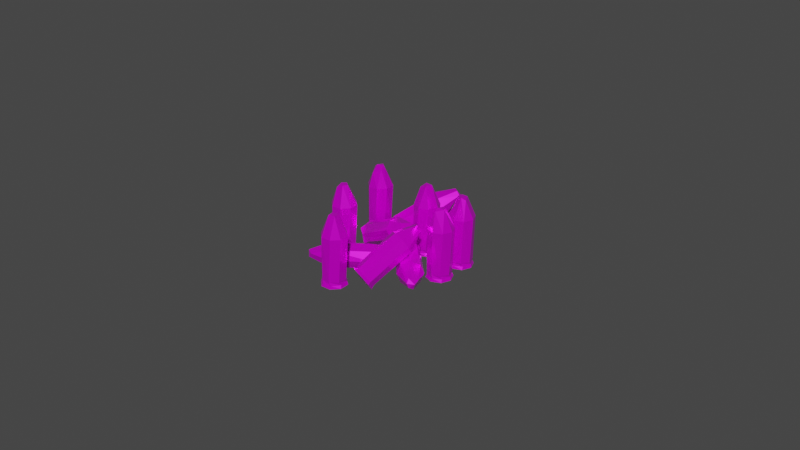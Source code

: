 # Source: Ammo9mm.blend  (saved by Blender 3.0.42; exported with 4.5.12 LTS)
import bpy
from mathutils import Matrix  # noqa: F401  (used for matrix-valued properties, if any)

bpy.ops.wm.read_factory_settings(use_empty=True)
scene = bpy.context.scene
scene.name = 'Scene'

# ---- collections
col_collection = bpy.data.collections.new('Collection'); scene.collection.children.link(col_collection)

# ---- images (referenced by path relative to the original .blend; pixels are not part of the script)
import os
ASSET_DIR = os.environ.get("B2B_ASSET_DIR", "")  # directory of the original .blend (textures are referenced by path, not embedded)
HERE = os.path.dirname(os.path.abspath(__file__))  # packed textures are extracted next to this script under _unpacked/

def load_image(name, relpath, width, height, colorspace="sRGB"):
    """Load a texture the original file referenced (path relative to the .blend, or extracted next to this script)."""
    p = next((c for c in (os.path.join(HERE, relpath), os.path.join(ASSET_DIR, relpath)) if relpath and os.path.exists(c)), "")
    if p:
        img = bpy.data.images.load(p, check_existing=True)
        img.name = name
    else:  # same state as the original file: an image datablock whose file is absent (Cycles renders it pink)
        img = bpy.data.images.new(name, width, height)
        img.source = "FILE"
        img.filepath = "//" + (relpath or name)
    img.colorspace_settings.name = colorspace
    return img
img_t_pallet_png = load_image('T_Pallet.png', 'T_Pallet.png', 1024, 1024, 'sRGB')

# ---- materials (node trees are filled in below, after node groups)
mat_material = bpy.data.materials.new('Material')
mat_material.alpha_threshold = 0.0
mat_material.use_transparent_shadow = False
mat_material.line_color = (0.0, 0.0, 0.0, 1.0)

# ---- material node trees
mat_material.use_nodes = True; mat_material.node_tree.nodes.clear()
_N = mat_material.node_tree.nodes; _L = mat_material.node_tree.links
n0 = _N.new('ShaderNodeOutputMaterial'); n0.name = 'Material Output'; n0.location = (300, 300)
n1 = _N.new('ShaderNodeTexCoord'); n1.name = 'Texture Coordinate'; n1.location = (-619, 221)
n2 = _N.new('ShaderNodeBsdfPrincipled'); n2.name = 'Principled BSDF'; n2.location = (10, 300)
n2.distribution = 'GGX'
n2.subsurface_method = 'RANDOM_WALK_SKIN'
n2.inputs[1].default_value = 0.4939
n2.inputs[2].default_value = 0.2273
n2.inputs[3].default_value = 1.45
n2.inputs[13].default_value = 0.4455
n2.inputs[27].default_value = (0.0, 0.0, 0.0, 1.0)
n2.inputs[28].default_value = 1.0
n3 = _N.new('ShaderNodeTexImage'); n3.name = 'Image Texture'; n3.location = (-302, 195)
n3.image = img_t_pallet_png
_L.new(n2.outputs[0], n0.inputs[0])
_L.new(n1.outputs[2], n3.inputs[0])
_L.new(n1.outputs[1], n2.inputs[5])
_L.new(n3.outputs[1], n2.inputs[4])
_L.new(n3.outputs[0], n2.inputs[0])
n0.is_active_output = True

# ---- world
world_world = bpy.data.worlds.new('World'); scene.world = world_world
world_world.use_nodes = True; world_world.node_tree.nodes.clear()
_N = world_world.node_tree.nodes; _L = world_world.node_tree.links
n0 = _N.new('ShaderNodeOutputWorld'); n0.name = 'World Output'; n0.location = (300, 300)
n1 = _N.new('ShaderNodeBackground'); n1.name = 'Background'; n1.location = (10, 300)
n1.inputs[0].default_value = (0.05088, 0.05088, 0.05088, 1.0)
_L.new(n1.outputs[0], n0.inputs[0])
n0.is_active_output = True
world_world.color = (0.05088, 0.05088, 0.05088)
world_world.use_sun_shadow = False
world_world.sun_shadow_jitter_overblur = 0.0

# ---- meshes
me_cylinder_007 = bpy.data.meshes.new('Cylinder.007')
me_cylinder_007.from_pydata([(-0.01851, 0.01427, 0.002201), (-0.0167, 0.009176, 0.002207), (-0.02148, 0.007507, 0.002211), (-0.02346, 0.01214, 0.002208), (-0.02152, 0.01419, 0.002204), (-0.01847, 0.01486, 0.01573), (-0.01618, 0.009787, 0.01568), (-0.02131, 0.007464, 0.01548), (-0.02146, 0.01481, 0.01561), (-0.01628, 0.01282, 0.01561), (-0.01829, 0.007575, 0.01567), (-0.02083, 0.008721, 0.01997), (-0.02351, 0.00964, 0.01568), (-0.02355, 0.01266, 0.01566), (-0.02003, 0.01258, 0.02191), (-0.0186, 0.0113, 0.02205), (-0.01854, 0.00991, 0.02134), (-0.0218, 0.01103, 0.02129), (-0.02073, 0.01068, 0.02209), (-0.01646, 0.009816, 0.001178), (-0.02169, 0.01458, 0.0007371), (-0.01651, 0.012, 0.002204), (-0.01884, 0.007311, 0.00221), (-0.02339, 0.009323, 0.002211), (-0.01902, 0.01439, 0.001178), (-0.01679, 0.01263, 0.001178), (-0.01821, 0.007589, 0.001178), (-0.02103, 0.007256, 0.001178), (-0.02325, 0.00901, 0.001178), (-0.02359, 0.01182, 0.001178), (-0.02135, 0.0138, 0.001178), (-0.01855, 0.01466, 0.0002962), (-0.01626, 0.01249, 0.0002962), (-0.01618, 0.009343, 0.0002962), (-0.01835, 0.007061, 0.0002962), (-0.0215, 0.006981, 0.0002962), (-0.02378, 0.00915, 0.0002962), (-0.02386, 0.0123, 0.0002962), (0.01252, 0.01291, 0.002201), (0.01604, 0.008804, 0.002207), (0.01218, 0.00553, 0.002211), (0.008661, 0.009147, 0.002208), (0.009741, 0.01175, 0.002204), (0.01231, 0.01347, 0.0157), (0.01631, 0.009563, 0.01568), (0.01235, 0.005575, 0.0156), (0.009571, 0.01235, 0.01561), (0.0151, 0.01238, 0.01564), (0.01513, 0.006742, 0.01567), (0.009539, 0.006763, 0.01571), (0.008398, 0.009599, 0.01566), (0.01307, 0.01095, 0.02168), (0.01406, 0.00883, 0.02134), (0.01148, 0.01055, 0.02196), (0.01277, 0.008321, 0.02205), (0.0111, 0.00902, 0.02192), (0.01604, 0.00949, 0.001178), (0.0152, 0.01151, 0.002204), (0.01471, 0.006297, 0.00221), (0.009741, 0.00654, 0.002211), (0.01201, 0.01283, 0.001178), (0.01471, 0.012, 0.001178), (0.0152, 0.006782, 0.001178), (0.01269, 0.005459, 0.001178), (0.009983, 0.006297, 0.001178), (0.008661, 0.008804, 0.001178), (0.009499, 0.01151, 0.001178), (0.01235, 0.01326, 0.0002962), (0.01526, 0.01206, 0.0002962), (0.01646, 0.009147, 0.0002962), (0.01526, 0.006238, 0.0002962), (0.01235, 0.005033, 0.0002962), (0.00944, 0.006238, 0.0002962), (0.008235, 0.009147, 0.0002962), (0.00944, 0.01206, 0.0002962), (0.01252, 0.003134, 0.002201), (0.01604, -0.0009673, 0.002207), (0.01218, -0.004241, 0.002211), (0.008661, -0.0006246, 0.002208), (0.009741, 0.001983, 0.002204), (0.01235, 0.003702, 0.01573), (0.0163, -0.0002405, 0.01565), (0.01232, -0.0042, 0.01563), (0.00954, 0.002563, 0.01563), (0.01516, 0.002563, 0.01563), (0.01513, -0.003029, 0.01567), (0.009543, -0.002999, 0.01565), (0.008393, -0.0002405, 0.01565), (0.0126, 0.001021, 0.02204), (0.01369, -0.0006603, 0.02191), (0.01158, -0.002087, 0.02122), (0.01059, 0.0006754, 0.02118), (0.01166, -0.0009235, 0.02208), (0.01604, -0.0002819, 0.001178), (0.0152, 0.001741, 0.002204), (0.01471, -0.003474, 0.00221), (0.009741, -0.003232, 0.002211), (0.01201, 0.003063, 0.001178), (0.01471, 0.002225, 0.001178), (0.0152, -0.00299, 0.001178), (0.01269, -0.004312, 0.001178), (0.009983, -0.003475, 0.001178), (0.008661, -0.0009673, 0.001178), (0.009499, 0.001741, 0.001178), (0.01235, 0.003489, 0.0002962), (0.01526, 0.002284, 0.0002962), (0.01646, -0.0006246, 0.0002962), (0.01526, -0.003533, 0.0002962), (0.01235, -0.004738, 0.0002962), (0.00944, -0.003533, 0.0002962), (0.008235, -0.0006246, 0.0002962), (0.00944, 0.002284, 0.0002962), (-0.0001182, 0.01264, 0.002201), (0.003398, 0.00854, 0.002207), (-0.0004609, 0.005266, 0.002211), (-0.003977, 0.008882, 0.002208), (-0.002897, 0.01149, 0.002204), (-0.0002896, 0.01321, 0.01573), (0.003668, 0.009298, 0.01568), (-0.0003204, 0.005307, 0.01563), (-0.003067, 0.01209, 0.01561), (0.002488, 0.01209, 0.01561), (0.002496, 0.006477, 0.01567), (-0.003119, 0.006529, 0.01568), (-0.00424, 0.009334, 0.01566), (-0.001127, 0.01101, 0.02129), (-0.002045, 0.008366, 0.02118), (-0.001067, 0.009883, 0.0221), (0.0009314, 0.009908, 0.02195), (0.0001889, 0.008025, 0.022), (0.002619, 0.01179, 0.0007371), (0.003398, 0.009225, 0.001178), (0.00256, 0.01125, 0.002204), (0.002076, 0.006033, 0.00221), (-0.002897, 0.006275, 0.002211), (-0.0006323, 0.01257, 0.001178), (0.002017, 0.01119, 0.001178), (0.00256, 0.006517, 0.001178), (5.314e-05, 0.005195, 0.001178), (-0.002655, 0.006032, 0.001178), (-0.003977, 0.00854, 0.001178), (-0.00314, 0.01125, 0.001178), (-0.0002896, 0.013, 0.0002962), (0.003824, 0.008882, 0.0002962), (0.002619, 0.005974, 0.0002962), (-0.0002896, 0.004769, 0.0002962), (-0.003198, 0.005974, 0.0002962), (-0.004403, 0.008882, 0.0002962), (-0.003198, 0.01179, 0.0002962), (0.00719, 0.01303, 0.007795), (0.004229, 0.01045, 0.003865), (0.007184, 0.01304, 0.0004197), (0.0003182, 0.02489, 0.001662), (0.009886, 0.0154, 0.003865), (0.009076, 0.01469, 0.006472), (-0.001858, 0.02306, 0.008356), (-0.004749, 0.02042, 0.004456), (-0.001759, 0.02305, 0.000461), (0.0002868, 0.02485, 0.007268), (-0.003895, 0.02118, 0.007224), (-0.003946, 0.02124, 0.001652), (0.001162, 0.02567, 0.004452), (-0.006158, 0.02769, 0.00573), (-0.006922, 0.02687, 0.004), (-0.005135, 0.02686, 0.002259), (-0.005294, 0.02843, 0.003515), (-0.004156, 0.02842, 0.005107), (0.005097, 0.01121, 0.006644), (0.005275, 0.01137, 0.001187), (0.008888, 0.01453, 0.001358), (0.007735, 0.01215, 0.007724), (0.005772, 0.01043, 0.006644), (0.00528, 0.01, 0.004036), (0.005644, 0.01032, 0.0015), (0.007735, 0.01215, 0.0003485), (0.009827, 0.01398, 0.0015), (0.0104, 0.01449, 0.004036), (0.009956, 0.0138, 0.006794), (0.008316, 0.01149, 0.00815), (0.006127, 0.009572, 0.006945), (0.004988, 0.009044, 0.004036), (0.007108, 0.01043, 0.0001615), (0.0105, 0.0134, 0.001127), (0.01141, 0.0142, 0.004036), (0.002861, 0.002324, 0.003865), (-8.426e-05, -0.0002773, 0.0004195), (-0.002668, -0.002557, 0.004208), (-0.0002132, -0.0003902, 0.007724), (0.001946, 0.001514, 0.006815), (0.01218, -0.007423, 0.004036), (0.009273, -0.009962, 8.623e-05), (0.006214, -0.01258, 0.004036), (0.01135, -0.00811, 0.006793), (0.01135, -0.00811, 0.00128), (0.007176, -0.01187, 0.001227), (0.007176, -0.01187, 0.006846), (0.009273, -0.009962, 0.007986), (0.01424, -0.01279, 0.004834), (0.01342, -0.01381, 0.002219), (0.01291, -0.01521, 0.00303), (0.01245, -0.01473, 0.005748), (0.01421, -0.01421, 0.004154), (0.01253, -0.0156, 0.004454), (-0.0006359, 0.0006086, 0.0002066), (0.001314, 0.002795, 0.006945), (0.001817, 0.001402, 0.001186), (-0.00204, -0.002002, 0.0015), (-0.001963, -0.001937, 0.006473), (0.002079, 0.002999, 0.004208), (0.001503, 0.002492, 0.001671), (-0.002646, -0.001161, 0.0016), (-0.003351, -0.001781, 0.003865), (-0.002852, -0.001049, 0.006794), (-0.0006359, 0.0006086, 0.007724), (0.001095, 0.002133, 0.006343), (0.001869, 0.003989, 0.004036), (0.0009645, 0.003193, 0.001127), (-0.002423, 0.0002099, 0.0001615), (-0.004306, -0.001448, 0.004036), (-0.001219, 0.001271, 0.00815), (-0.01391, 0.01517, 0.004368), (-0.009996, 0.01333, 0.001269), (-0.009315, 0.009306, 0.004228), (-0.0131, 0.01076, 0.007531), (-0.01422, 0.01318, 0.006621), (-0.005187, 0.02243, 0.0117), (-0.001157, 0.02063, 0.008327), (-0.0004225, 0.01613, 0.01161), (-0.005744, 0.02058, 0.01399), (-0.003369, 0.02244, 0.00932), (7.546e-05, 0.01805, 0.009282), (-0.002316, 0.01616, 0.014), (-0.004526, 0.01798, 0.01497), (0.0002518, 0.02381, 0.01399), (0.001408, 0.02159, 0.01594), (0.001733, 0.02325, 0.01412), (0.002353, 0.02155, 0.01467), (0.00016, 0.02247, 0.0161), (-0.01048, 0.01254, 0.0007122), (-0.01191, 0.01494, 0.002115), (-0.008878, 0.01091, 0.00218), (-0.01087, 0.009084, 0.006361), (-0.01454, 0.01442, 0.003958), (-0.01275, 0.01464, 0.001536), (-0.009527, 0.01011, 0.001824), (-0.01015, 0.008667, 0.003958), (-0.01181, 0.008671, 0.006006), (-0.01386, 0.01039, 0.006915), (-0.01528, 0.01278, 0.006014), (-0.01452, 0.01476, 0.001987), (-0.01109, 0.0125, -0.0001231), (-0.009847, 0.009791, 0.0008901), (-0.01037, 0.007878, 0.003336), (-0.01356, 0.008604, 0.006595), (-0.0158, 0.003833, 0.007328), (-0.01322, 0.005592, 0.002922), (-0.0134, 0.001073, 0.0008411), (-0.003024, -0.004107, 0.008301), (-0.01591, -0.0009873, 0.004925), (-0.01639, 0.0009059, 0.006961), (-0.004188, 0.0008001, 0.01354), (-0.001587, 0.003013, 0.009225), (-0.001635, -0.001984, 0.006603), (-0.005001, -0.0021, 0.01314), (-0.002952, 0.002924, 0.01189), (-0.001034, 0.00101, 0.007033), (-0.004333, -0.004189, 0.01099), (0.001591, -0.0005293, 0.01388), (0.002807, -0.0005873, 0.01121), (0.001458, -0.003846, 0.01217), (-0.0004293, -0.002631, 0.01397), (0.002704, -0.001212, 0.01323), (0.003087, -0.002255, 0.01164), (0.002371, -0.002986, 0.01303), (-0.01435, 0.006068, 0.00309), (-0.01441, 0.005778, 0.005489), (-0.01288, 0.003638, 0.001164), (-0.01467, -0.0009184, 0.002391), (-0.01677, 0.003707, 0.006852), (-0.01564, 0.005743, 0.005594), (-0.01368, 0.004112, 0.0006403), (-0.01435, 0.00136, 0.0005305), (-0.01541, -0.0005453, 0.001687), (-0.0167, -0.0008702, 0.004191), (-0.01733, 0.0009615, 0.006507), (-0.01765, 0.00424, 0.006877), (-0.01624, 0.00646, 0.005149), (-0.01441, 0.00576, 0.000967), (-0.01494, 0.001364, -0.000339), (-0.01635, -0.0008566, 0.001389), (-0.01818, -0.0001565, 0.005571), (-0.002713, -0.01156, 0.004036), (-0.004946, -0.008034, 0.0003485), (-0.006699, -0.005269, 0.004208), (-0.01739, -0.0135, 0.006842), (-0.004855, -0.008179, 0.007795), (-0.003458, -0.01038, 0.006715), (-0.01384, -0.01917, 0.004036), (-0.01592, -0.01583, 8.029e-05), (-0.01805, -0.01249, 0.004036), (-0.01439, -0.01823, 0.006793), (-0.01442, -0.01823, 0.001249), (-0.01739, -0.0135, 0.001231), (-0.01593, -0.01588, 0.007994), (-0.01956, -0.02036, 0.004845), (-0.02074, -0.02, 0.003273), (-0.02152, -0.01874, 0.002722), (-0.02186, -0.01809, 0.00469), (-0.02117, -0.01943, 0.005226), (-0.003496, -0.01032, 0.001186), (-0.006289, -0.005917, 0.001671), (-0.006198, -0.006062, 0.006473), (-0.00215, -0.01053, 0.004036), (-0.002462, -0.01004, 0.0016), (-0.003893, -0.007774, 0.0007744), (-0.005195, -0.005715, 0.001358), (-0.005902, -0.004597, 0.003865), (-0.005287, -0.00557, 0.006644), (-0.003893, -0.007774, 0.007298), (-0.0025, -0.009978, 0.006644), (-0.001248, -0.01097, 0.004036), (-0.001593, -0.009761, 0.001127), (-0.003595, -0.007585, -7.734e-05), (-0.004702, -0.004844, 0.001127), (-0.005346, -0.003826, 0.004036), (-0.004702, -0.004844, 0.006945), (-0.003446, -0.007491, 0.00815), (-0.001593, -0.009761, 0.006945), (-0.002962, -0.01709, 0.004366), (0.001382, -0.01666, 0.001209), (0.003865, -0.01988, 0.004372), (-0.0001318, -0.02035, 0.007412), (-0.002466, -0.01891, 0.006706), (0.000764, -0.006314, 0.01169), (0.005137, -0.005863, 0.008327), (0.008037, -0.009405, 0.01166), (0.001189, -0.008227, 0.01396), (0.002329, -0.005446, 0.009284), (0.007541, -0.007472, 0.009312), (0.006348, -0.0103, 0.01404), (0.003515, -0.009817, 0.01497), (0.005825, -0.002354, 0.01302), (0.00516, -0.002697, 0.01549), (0.007548, -0.002946, 0.01451), (0.006714, -0.003872, 0.01608), (-0.003277, -0.01991, 0.006069), (-0.001426, -0.01619, 0.002175), (0.003432, -0.01827, 0.002324), (0.00233, -0.02077, 0.006566), (-0.003389, -0.01794, 0.003958), (-0.001653, -0.01693, 0.001476), (0.0007932, -0.01765, 0.00107), (0.003072, -0.01896, 0.001621), (0.003536, -0.02068, 0.003813), (0.002102, -0.02152, 0.005862), (-0.0004894, -0.02123, 0.006974), (-0.002484, -0.01956, 0.005753), (-0.003413, -0.01769, 0.001987), (0.0008554, -0.0175, 0.0001632), (0.003131, -0.01961, 0.0008901), (0.003648, -0.02153, 0.003336), (0.001936, -0.02253, 0.005782), (-0.001002, -0.02203, 0.006796), (-0.01787, -0.002808, 0.002201), (-0.01606, -0.007898, 0.002207), (-0.02083, -0.009568, 0.002211), (-0.02282, -0.00493, 0.002208), (-0.02087, -0.002884, 0.002204), (-0.01779, -0.002235, 0.0157), (-0.01553, -0.007287, 0.01568), (-0.02066, -0.009588, 0.0156), (-0.02079, -0.002248, 0.01564), (-0.01563, -0.004258, 0.01561), (-0.01764, -0.009499, 0.01567), (-0.02284, -0.007498, 0.01567), (-0.02292, -0.004445, 0.01568), (-0.01939, -0.004491, 0.02191), (-0.01785, -0.005735, 0.02193), (-0.02066, -0.007348, 0.02115), (-0.01872, -0.007054, 0.02196), (-0.02043, -0.005679, 0.022), (-0.01581, -0.007259, 0.001178), (-0.0179, -0.002415, 0.0002962), (-0.01587, -0.00507, 0.002204), (-0.01819, -0.009763, 0.00221), (-0.02274, -0.007751, 0.002211), (-0.01837, -0.002689, 0.001178), (-0.01614, -0.004444, 0.001178), (-0.01756, -0.009485, 0.001178), (-0.02055, -0.009298, 0.001178), (-0.02261, -0.008065, 0.001178), (-0.02294, -0.00525, 0.001178), (-0.02119, -0.003023, 0.001178), (-0.01562, -0.004584, 0.0002962), (-0.01554, -0.007731, 0.0002962), (-0.0177, -0.01001, 0.0002962), (-0.02085, -0.01009, 0.0007371), (-0.02313, -0.007924, 0.0002962), (-0.02321, -0.004777, 0.0002962), (-0.02104, -0.002495, 0.0002962), (-0.006736, -0.01923, 0.002201), (-0.004927, -0.02432, 0.002207), (-0.009704, -0.02599, 0.002211), (-0.01169, -0.02136, 0.002208), (-0.009743, -0.01931, 0.002204), (-0.006697, -0.01865, 0.01568), (-0.00441, -0.02371, 0.01563), (-0.009558, -0.02601, 0.01563), (-0.009658, -0.01867, 0.01564), (-0.004491, -0.02068, 0.01566), (-0.00648, -0.02591, 0.01571), (-0.01173, -0.02386, 0.01568), (-0.01177, -0.02084, 0.01566), (-0.007225, -0.02122, 0.02191), (-0.007009, -0.02319, 0.02191), (-0.009004, -0.02343, 0.02187), (-0.009174, -0.02146, 0.02196), (-0.004681, -0.02369, 0.001178), (-0.004737, -0.0215, 0.002204), (-0.007062, -0.02619, 0.00221), (-0.01162, -0.02418, 0.002211), (-0.007241, -0.01912, 0.001178), (-0.005015, -0.02087, 0.001178), (-0.006435, -0.02591, 0.001178), (-0.00925, -0.02625, 0.001178), (-0.01148, -0.02449, 0.001178), (-0.01181, -0.02168, 0.001178), (-0.01006, -0.01945, 0.001178), (-0.006768, -0.01884, 0.0002962), (-0.004486, -0.02101, 0.0002962), (-0.004407, -0.02416, 0.0002962), (-0.006576, -0.02644, 0.0002962), (-0.009723, -0.02652, 0.0002962), (-0.01201, -0.02435, 0.0002962), (-0.01208, -0.0212, 0.0002962), (-0.009916, -0.01892, 0.0002962)], [], [(0, 9, 21), (21, 6, 1), (1, 10, 22), (22, 7, 2), (7, 23, 2), (12, 3, 23), (13, 4, 3), (8, 0, 4), (13, 14, 8), (7, 10, 11), (11, 17, 12), (6, 16, 10), (5, 15, 9), (12, 17, 13), (6, 15, 16), (15, 14, 18), (16, 18, 11), (20, 37, 29), (28, 35, 27), (26, 33, 19), (25, 31, 24), (29, 36, 28), (27, 34, 26), (19, 32, 25), (1, 25, 21), (23, 27, 2), (0, 30, 4), (21, 24, 0), (22, 19, 1), (3, 28, 23), (2, 26, 22), (4, 29, 3), (29, 30, 20), (32, 36, 37), (32, 37, 20), (38, 47, 57), (57, 44, 39), (39, 48, 58), (58, 45, 40), (45, 59, 40), (49, 41, 59), (50, 42, 41), (46, 38, 42), (50, 53, 46), (49, 54, 55), (44, 52, 48), (43, 53, 51), (49, 55, 50), (48, 54, 45), (44, 51, 52), (53, 55, 54), (52, 51, 54), (66, 73, 65), (64, 71, 63), (62, 69, 56), (61, 67, 60), (60, 74, 66), (65, 72, 64), (63, 70, 62), (56, 68, 61), (39, 61, 57), (59, 63, 40), (38, 66, 42), (57, 60, 38), (58, 56, 39), (41, 64, 59), (40, 62, 58), (42, 65, 41), (74, 69, 70), (74, 70, 71), (74, 71, 72), (75, 84, 94), (94, 81, 76), (76, 85, 95), (95, 82, 77), (82, 96, 77), (86, 78, 96), (87, 79, 78), (83, 75, 79), (90, 92, 91), (82, 90, 86), (81, 89, 85), (80, 88, 84), (80, 91, 88), (87, 90, 91), (85, 90, 82), (84, 89, 81), (90, 89, 92), (103, 110, 102), (101, 108, 100), (99, 106, 93), (98, 104, 97), (97, 111, 103), (102, 109, 101), (100, 107, 99), (93, 105, 98), (76, 98, 94), (96, 100, 77), (75, 103, 79), (94, 97, 75), (95, 93, 76), (78, 101, 96), (77, 99, 95), (79, 102, 78), (112, 121, 132), (132, 118, 113), (113, 122, 133), (133, 119, 114), (119, 134, 114), (123, 115, 134), (124, 116, 115), (120, 112, 116), (124, 125, 120), (119, 126, 123), (118, 129, 122), (117, 128, 121), (123, 126, 124), (122, 129, 119), (141, 147, 140), (139, 145, 138), (137, 143, 131), (130, 142, 135), (135, 148, 141), (140, 146, 139), (138, 144, 137), (113, 136, 132), (134, 138, 114), (112, 141, 116), (132, 135, 112), (133, 131, 113), (115, 139, 134), (114, 137, 133), (116, 140, 115), (135, 136, 130), (148, 142, 130), (148, 144, 145), (149, 159, 167), (167, 156, 150), (150, 160, 168), (168, 157, 151), (157, 169, 151), (152, 153, 169), (161, 154, 153), (158, 149, 154), (161, 166, 158), (157, 165, 152), (155, 162, 159), (158, 162, 155), (161, 165, 166), (160, 164, 157), (159, 163, 156), (164, 163, 165), (177, 183, 176), (174, 182, 181), (171, 178, 170), (175, 183, 182), (180, 179, 171), (167, 172, 171), (169, 174, 151), (154, 170, 177), (149, 171, 170), (168, 172, 150), (169, 176, 175), (151, 173, 168), (154, 176, 153), (171, 172, 180), (184, 193, 205), (205, 190, 185), (185, 194, 206), (206, 191, 186), (191, 207, 186), (195, 187, 207), (196, 188, 187), (192, 184, 188), (196, 197, 192), (195, 202, 200), (194, 198, 199), (193, 197, 198), (192, 197, 189), (195, 200, 196), (194, 202, 191), (199, 201, 202), (200, 201, 197), (204, 219, 213), (212, 218, 211), (209, 215, 208), (210, 218, 217), (203, 216, 209), (185, 209, 205), (207, 211, 186), (184, 214, 188), (205, 208, 184), (185, 210, 203), (207, 213, 212), (186, 210, 206), (187, 214, 213), (213, 214, 204), (215, 216, 217), (215, 217, 218), (215, 218, 212), (215, 219, 204), (220, 229, 239), (239, 226, 221), (221, 230, 240), (240, 227, 222), (227, 241, 222), (231, 223, 241), (232, 224, 223), (228, 220, 224), (231, 236, 234), (230, 235, 236), (225, 237, 233), (232, 234, 237), (226, 233, 235), (233, 237, 235), (247, 248, 253), (246, 252, 245), (238, 251, 250), (243, 249, 242), (247, 253, 246), (244, 252, 251), (243, 250, 249), (239, 238, 243), (222, 246, 245), (224, 242, 248), (239, 242, 220), (221, 244, 238), (241, 247, 246), (240, 245, 244), (224, 247, 223), (251, 253, 248), (254, 264, 275), (275, 261, 255), (255, 265, 276), (276, 262, 256), (262, 277, 256), (257, 258, 277), (266, 259, 258), (263, 254, 259), (263, 266, 270), (262, 269, 257), (260, 267, 264), (270, 267, 260), (262, 268, 272), (261, 267, 268), (272, 271, 273), (267, 271, 268), (269, 273, 270), (272, 273, 269), (267, 273, 271), (284, 290, 283), (282, 288, 281), (280, 287, 274), (279, 285, 278), (284, 285, 290), (283, 289, 282), (280, 288, 287), (274, 286, 279), (255, 279, 275), (277, 281, 256), (254, 284, 259), (275, 278, 254), (276, 274, 255), (258, 282, 277), (276, 281, 280), (259, 283, 258), (290, 286, 287), (290, 288, 289), (291, 301, 309), (309, 298, 292), (292, 302, 310), (310, 299, 293), (299, 311, 293), (294, 295, 311), (303, 296, 295), (300, 291, 296), (303, 304, 300), (299, 307, 294), (298, 306, 302), (301, 304, 305), (300, 304, 297), (303, 307, 308), (299, 306, 307), (301, 306, 298), (304, 308, 305), (317, 318, 326), (316, 325, 324), (320, 327, 319), (326, 325, 317), (316, 323, 315), (322, 321, 313), (292, 313, 309), (311, 316, 293), (296, 312, 319), (309, 312, 291), (310, 314, 292), (311, 318, 317), (293, 315, 310), (296, 318, 295), (319, 312, 320), (313, 314, 322), (327, 321, 322), (327, 325, 326), (328, 337, 346), (346, 334, 329), (329, 338, 347), (347, 335, 330), (335, 348, 330), (339, 331, 348), (340, 332, 331), (336, 328, 332), (340, 342, 336), (335, 344, 339), (338, 341, 343), (333, 341, 337), (339, 344, 340), (338, 343, 335), (342, 344, 343), (345, 362, 355), (353, 361, 360), (350, 357, 349), (355, 361, 354), (353, 359, 352), (350, 358, 357), (346, 351, 350), (348, 353, 330), (328, 356, 332), (328, 350, 349), (347, 351, 329), (331, 354, 348), (347, 353, 352), (331, 356, 355), (345, 355, 356), (350, 351, 358), (359, 357, 358), (359, 360, 361), (359, 361, 362), (359, 362, 345), (363, 372, 383), (383, 369, 364), (364, 373, 384), (384, 370, 365), (370, 385, 365), (374, 366, 385), (375, 367, 366), (371, 363, 367), (375, 376, 371), (369, 379, 373), (368, 377, 372), (371, 376, 368), (375, 378, 380), (373, 378, 370), (379, 377, 380), (392, 398, 391), (388, 389, 396), (388, 394, 381), (387, 382, 386), (386, 399, 392), (391, 397, 390), (396, 395, 388), (381, 393, 387), (364, 387, 383), (385, 389, 365), (363, 392, 367), (383, 386, 363), (384, 381, 364), (366, 390, 385), (365, 388, 384), (367, 391, 366), (382, 394, 395), (382, 395, 396), (382, 397, 398), (400, 409, 418), (418, 406, 401), (401, 410, 419), (419, 407, 402), (407, 420, 402), (411, 403, 420), (412, 404, 403), (408, 400, 404), (412, 416, 408), (407, 415, 411), (408, 413, 405), (411, 416, 412), (410, 415, 407), (409, 414, 406), (427, 434, 426), (425, 432, 424), (423, 430, 417), (422, 428, 421), (421, 435, 427), (426, 433, 425), (424, 431, 423), (417, 429, 422), (401, 422, 418), (420, 424, 402), (400, 427, 404), (418, 421, 400), (419, 417, 401), (403, 425, 420), (402, 423, 419), (404, 426, 403), (433, 430, 431), (433, 431, 432), (433, 434, 435), (0, 5, 9), (21, 9, 6), (1, 6, 10), (22, 10, 7), (7, 12, 23), (12, 13, 3), (13, 8, 4), (8, 5, 0), (7, 11, 12), (13, 17, 14), (5, 14, 15), (5, 8, 14), (10, 16, 11), (6, 9, 15), (16, 15, 18), (17, 18, 14), (17, 11, 18), (28, 36, 35), (26, 34, 33), (25, 32, 31), (24, 31, 20), (29, 37, 36), (27, 35, 34), (19, 33, 32), (1, 19, 25), (23, 28, 27), (0, 24, 30), (21, 25, 24), (22, 26, 19), (3, 29, 28), (2, 27, 26), (4, 30, 29), (24, 20, 30), (32, 33, 34), (32, 34, 35), (32, 35, 36), (32, 20, 31), (38, 43, 47), (57, 47, 44), (39, 44, 48), (58, 48, 45), (45, 49, 59), (49, 50, 41), (50, 46, 42), (46, 43, 38), (50, 55, 53), (49, 45, 54), (47, 43, 51), (43, 46, 53), (48, 52, 54), (44, 47, 51), (54, 51, 53), (66, 74, 73), (64, 72, 71), (62, 70, 69), (61, 68, 67), (60, 67, 74), (65, 73, 72), (63, 71, 70), (56, 69, 68), (39, 56, 61), (59, 64, 63), (38, 60, 66), (57, 61, 60), (58, 62, 56), (41, 65, 64), (40, 63, 62), (42, 66, 65), (74, 67, 68), (74, 68, 69), (74, 72, 73), (75, 80, 84), (94, 84, 81), (76, 81, 85), (95, 85, 82), (82, 86, 96), (86, 87, 78), (87, 83, 79), (83, 80, 75), (83, 87, 91), (80, 83, 91), (87, 86, 90), (85, 89, 90), (84, 88, 89), (89, 88, 92), (91, 92, 88), (103, 111, 110), (101, 109, 108), (99, 107, 106), (98, 105, 104), (97, 104, 111), (102, 110, 109), (100, 108, 107), (93, 106, 105), (76, 93, 98), (96, 101, 100), (75, 97, 103), (94, 98, 97), (95, 99, 93), (78, 102, 101), (77, 100, 99), (79, 103, 102), (106, 104, 105), (106, 107, 108), (106, 108, 109), (106, 109, 110), (106, 110, 111), (106, 111, 104), (112, 117, 121), (132, 121, 118), (113, 118, 122), (133, 122, 119), (119, 123, 134), (123, 124, 115), (124, 120, 116), (120, 117, 112), (124, 126, 125), (126, 129, 127), (119, 129, 126), (118, 128, 129), (117, 125, 128), (117, 120, 125), (118, 121, 128), (127, 129, 128), (125, 126, 127), (125, 127, 128), (141, 148, 147), (139, 146, 145), (137, 144, 143), (135, 142, 148), (140, 147, 146), (138, 145, 144), (131, 143, 130), (113, 131, 136), (134, 139, 138), (112, 135, 141), (132, 136, 135), (133, 137, 131), (115, 140, 139), (114, 138, 137), (116, 141, 140), (131, 130, 136), (148, 130, 143), (148, 143, 144), (148, 145, 146), (148, 146, 147), (149, 155, 159), (167, 159, 156), (150, 156, 160), (168, 160, 157), (157, 152, 169), (152, 161, 153), (161, 158, 154), (158, 155, 149), (157, 164, 165), (160, 156, 163), (158, 166, 162), (161, 152, 165), (160, 163, 164), (159, 162, 163), (163, 162, 165), (166, 165, 162), (173, 180, 172), (174, 175, 182), (173, 181, 180), (171, 179, 178), (170, 178, 177), (175, 176, 183), (173, 174, 181), (167, 150, 172), (169, 175, 174), (154, 149, 170), (149, 167, 171), (168, 173, 172), (169, 153, 176), (151, 174, 173), (154, 177, 176), (183, 178, 179), (183, 179, 180), (183, 180, 181), (183, 181, 182), (183, 177, 178), (184, 189, 193), (205, 193, 190), (185, 190, 194), (206, 194, 191), (191, 195, 207), (195, 196, 187), (196, 192, 188), (192, 189, 184), (196, 200, 197), (195, 191, 202), (194, 190, 198), (193, 189, 197), (194, 199, 202), (190, 193, 198), (198, 201, 199), (200, 202, 201), (198, 197, 201), (203, 210, 217), (209, 216, 215), (204, 208, 215), (213, 219, 212), (210, 211, 218), (203, 217, 216), (185, 203, 209), (207, 212, 211), (184, 208, 214), (205, 209, 208), (185, 206, 210), (207, 187, 213), (186, 211, 210), (187, 188, 214), (204, 214, 208), (215, 212, 219), (220, 225, 229), (239, 229, 226), (221, 226, 230), (240, 230, 227), (227, 231, 241), (231, 232, 223), (232, 228, 224), (228, 225, 220), (228, 232, 237), (231, 227, 236), (230, 226, 235), (229, 225, 233), (225, 228, 237), (232, 231, 234), (227, 230, 236), (226, 229, 233), (235, 237, 234), (236, 235, 234), (246, 253, 252), (238, 244, 251), (242, 249, 248), (244, 245, 252), (243, 238, 250), (239, 221, 238), (222, 241, 246), (224, 220, 242), (239, 243, 242), (221, 240, 244), (241, 223, 247), (240, 222, 245), (224, 248, 247), (251, 249, 250), (251, 252, 253), (251, 248, 249), (254, 260, 264), (275, 264, 261), (255, 261, 265), (276, 265, 262), (262, 257, 277), (257, 266, 258), (266, 263, 259), (263, 260, 254), (270, 266, 269), (263, 270, 260), (262, 272, 269), (265, 261, 268), (266, 257, 269), (262, 265, 268), (261, 264, 267), (268, 271, 272), (267, 270, 273), (282, 289, 288), (279, 286, 285), (284, 278, 285), (283, 290, 289), (280, 281, 288), (274, 287, 286), (255, 274, 279), (277, 282, 281), (254, 278, 284), (275, 279, 278), (276, 280, 274), (258, 283, 282), (276, 256, 281), (259, 284, 283), (290, 285, 286), (290, 287, 288), (291, 297, 301), (309, 301, 298), (292, 298, 302), (310, 302, 299), (299, 294, 311), (294, 303, 295), (303, 300, 296), (300, 297, 291), (303, 308, 304), (301, 297, 304), (303, 294, 307), (299, 302, 306), (301, 305, 306), (305, 308, 306), (307, 306, 308), (326, 319, 327), (322, 314, 315), (316, 317, 325), (322, 315, 323), (320, 313, 321), (316, 324, 323), (292, 314, 313), (311, 317, 316), (296, 291, 312), (309, 313, 312), (310, 315, 314), (311, 295, 318), (293, 316, 315), (296, 319, 318), (319, 326, 318), (313, 320, 312), (327, 320, 321), (327, 322, 323), (327, 323, 324), (327, 324, 325), (328, 333, 337), (346, 337, 334), (329, 334, 338), (347, 338, 335), (335, 339, 348), (339, 340, 331), (340, 336, 332), (336, 333, 328), (340, 344, 342), (335, 343, 344), (338, 334, 341), (333, 342, 341), (333, 336, 342), (334, 337, 341), (341, 342, 343), (358, 351, 352), (353, 354, 361), (358, 352, 359), (349, 357, 345), (355, 362, 361), (353, 360, 359), (346, 329, 351), (348, 354, 353), (328, 349, 356), (328, 346, 350), (347, 352, 351), (331, 355, 354), (347, 330, 353), (331, 332, 356), (349, 345, 356), (359, 345, 357), (363, 368, 372), (383, 372, 369), (364, 369, 373), (384, 373, 370), (370, 374, 385), (374, 375, 366), (375, 371, 367), (371, 368, 363), (375, 380, 376), (374, 370, 378), (369, 377, 379), (368, 376, 377), (375, 374, 378), (373, 379, 378), (369, 372, 377), (376, 380, 377), (378, 379, 380), (392, 399, 398), (390, 396, 389), (390, 397, 396), (388, 395, 394), (387, 393, 382), (386, 382, 399), (391, 398, 397), (381, 394, 393), (364, 381, 387), (385, 390, 389), (363, 386, 392), (383, 387, 386), (384, 388, 381), (366, 391, 390), (365, 389, 388), (367, 392, 391), (382, 393, 394), (382, 396, 397), (382, 398, 399), (400, 405, 409), (418, 409, 406), (401, 406, 410), (419, 410, 407), (407, 411, 420), (411, 412, 403), (412, 408, 404), (408, 405, 400), (410, 406, 414), (409, 405, 413), (408, 416, 413), (411, 415, 416), (410, 414, 415), (409, 413, 414), (414, 413, 416), (415, 414, 416), (427, 435, 434), (425, 433, 432), (423, 431, 430), (422, 429, 428), (421, 428, 435), (426, 434, 433), (424, 432, 431), (417, 430, 429), (401, 417, 422), (420, 425, 424), (400, 421, 427), (418, 422, 421), (419, 423, 417), (403, 426, 425), (402, 424, 423), (404, 427, 426), (433, 428, 429), (433, 429, 430), (433, 435, 428)])
_uv = me_cylinder_007.uv_layers.new(name='UVMap')
_uv.uv.foreach_set('vector', [0.7641, 0.6394, 0.7637, 0.6413, 0.7637, 0.6394, 0.7681, 0.6395, 0.7674, 0.6413, 0.7674, 0.6424, 0.7674, 0.6424, 0.7656, 0.6414, 0.7678, 0.6424, 0.7659, 0.6394, 0.7652, 0.6413, 0.7655, 0.6394, 0.7652, 0.6413, 0.7681, 0.6431, 0.7681, 0.6427, 0.7663, 0.6404, 0.7678, 0.6434, 0.7681, 0.6431, 0.7667, 0.6403, 0.7645, 0.6394, 0.7648, 0.6394, 0.767, 0.6402, 0.7641, 0.6394, 0.7645, 0.6394, 0.8629, 0.6102, 0.862, 0.6093, 0.8626, 0.6094, 0.8618, 0.6102, 0.8622, 0.6086, 0.8624, 0.6096, 0.8624, 0.6096, 0.8627, 0.6096, 0.8626, 0.6102, 0.8623, 0.6088, 0.8617, 0.6088, 0.8622, 0.6086, 0.8622, 0.6094, 0.8619, 0.6095, 0.8623, 0.6091, 0.8626, 0.6102, 0.8627, 0.6096, 0.8629, 0.6102, 0.8623, 0.6088, 0.8619, 0.6095, 0.8617, 0.6088, 0.8619, 0.6095, 0.862, 0.6093, 0.8624, 0.6094, 0.8617, 0.6088, 0.8624, 0.6094, 0.8624, 0.6096, 0.7644, 0.6426, 0.7644, 0.6423, 0.7656, 0.6424, 0.7659, 0.6427, 0.7638, 0.6429, 0.7659, 0.6431, 0.7656, 0.6434, 0.7639, 0.6434, 0.7652, 0.6434, 0.7649, 0.6431, 0.7643, 0.6431, 0.7649, 0.6427, 0.7656, 0.6424, 0.7637, 0.6432, 0.7659, 0.6427, 0.7659, 0.6431, 0.7648, 0.6428, 0.7656, 0.6434, 0.7652, 0.6434, 0.7663, 0.6423, 0.7649, 0.6431, 0.7674, 0.6424, 0.7649, 0.6431, 0.7671, 0.6427, 0.7642, 0.6432, 0.7659, 0.6431, 0.7642, 0.6429, 0.7671, 0.6431, 0.7645, 0.6426, 0.7674, 0.6434, 0.7671, 0.6427, 0.7649, 0.6427, 0.7671, 0.6431, 0.7647, 0.6438, 0.7652, 0.6434, 0.7674, 0.6424, 0.7642, 0.6435, 0.7659, 0.6427, 0.7642, 0.6432, 0.7647, 0.6432, 0.7656, 0.6434, 0.7647, 0.6436, 0.7674, 0.6434, 0.7656, 0.6424, 0.7647, 0.6423, 0.7656, 0.6424, 0.7652, 0.6424, 0.7644, 0.6426, 0.7663, 0.6423, 0.7667, 0.6435, 0.7663, 0.6435, 0.7663, 0.6423, 0.7663, 0.6435, 0.7644, 0.6426, 0.7641, 0.6394, 0.7637, 0.6413, 0.7637, 0.6394, 0.7681, 0.6395, 0.7674, 0.6413, 0.7674, 0.6424, 0.7674, 0.6424, 0.7656, 0.6414, 0.7678, 0.6424, 0.7659, 0.6394, 0.7652, 0.6413, 0.7655, 0.6394, 0.7652, 0.6413, 0.7681, 0.6431, 0.7681, 0.6427, 0.7663, 0.6404, 0.7678, 0.6434, 0.7681, 0.6431, 0.7667, 0.6403, 0.7645, 0.6394, 0.7648, 0.6394, 0.767, 0.6402, 0.7641, 0.6394, 0.7645, 0.6394, 0.8629, 0.6102, 0.862, 0.6093, 0.8626, 0.6094, 0.8626, 0.6102, 0.8619, 0.6095, 0.8627, 0.6093, 0.8623, 0.6088, 0.8617, 0.6088, 0.8622, 0.6086, 0.8622, 0.6094, 0.862, 0.6093, 0.8616, 0.6091, 0.8626, 0.6102, 0.8627, 0.6093, 0.8629, 0.6102, 0.8622, 0.6086, 0.8619, 0.6095, 0.8623, 0.6101, 0.8623, 0.6088, 0.8616, 0.6091, 0.8617, 0.6088, 0.862, 0.6093, 0.8627, 0.6093, 0.8619, 0.6095, 0.8617, 0.6088, 0.8616, 0.6091, 0.8619, 0.6095, 0.7652, 0.6424, 0.7644, 0.6423, 0.7656, 0.6424, 0.7659, 0.6427, 0.7638, 0.6429, 0.7659, 0.6431, 0.7656, 0.6434, 0.7639, 0.6434, 0.7652, 0.6434, 0.7649, 0.6431, 0.7643, 0.6431, 0.7649, 0.6427, 0.7649, 0.6427, 0.7659, 0.6431, 0.7652, 0.6424, 0.7656, 0.6424, 0.7637, 0.6432, 0.7659, 0.6427, 0.7659, 0.6431, 0.7648, 0.6428, 0.7656, 0.6434, 0.7652, 0.6434, 0.7639, 0.6429, 0.7649, 0.6431, 0.7674, 0.6424, 0.7649, 0.6431, 0.7671, 0.6427, 0.7642, 0.6432, 0.7659, 0.6431, 0.7642, 0.6429, 0.7671, 0.6431, 0.7652, 0.6424, 0.7674, 0.6434, 0.7671, 0.6427, 0.7649, 0.6427, 0.7671, 0.6431, 0.7647, 0.6438, 0.7652, 0.6434, 0.7674, 0.6424, 0.7642, 0.6435, 0.7659, 0.6427, 0.7642, 0.6432, 0.7647, 0.6432, 0.7656, 0.6434, 0.7647, 0.6436, 0.7674, 0.6434, 0.7656, 0.6424, 0.7647, 0.6423, 0.7659, 0.6431, 0.7667, 0.6423, 0.7671, 0.6427, 0.7659, 0.6431, 0.7671, 0.6427, 0.7671, 0.6431, 0.7659, 0.6431, 0.7671, 0.6431, 0.7667, 0.6435, 0.7641, 0.6394, 0.7637, 0.6413, 0.7637, 0.6394, 0.7681, 0.6395, 0.7674, 0.6413, 0.7674, 0.6424, 0.7674, 0.6424, 0.7656, 0.6414, 0.7678, 0.6424, 0.7659, 0.6394, 0.7652, 0.6413, 0.7655, 0.6394, 0.7652, 0.6413, 0.7681, 0.6431, 0.7681, 0.6427, 0.7663, 0.6404, 0.7678, 0.6434, 0.7681, 0.6431, 0.7667, 0.6403, 0.7645, 0.6394, 0.7648, 0.6394, 0.767, 0.6402, 0.7641, 0.6394, 0.7645, 0.6394, 0.8626, 0.6096, 0.8623, 0.6094, 0.8626, 0.6088, 0.8623, 0.6101, 0.8626, 0.6096, 0.8626, 0.6102, 0.8623, 0.6088, 0.8619, 0.6094, 0.8622, 0.6086, 0.8622, 0.6094, 0.8618, 0.6094, 0.8623, 0.6091, 0.8622, 0.6094, 0.8626, 0.6088, 0.8618, 0.6094, 0.8629, 0.6102, 0.8626, 0.6096, 0.8626, 0.6088, 0.8622, 0.6086, 0.8626, 0.6096, 0.8623, 0.6101, 0.8623, 0.6091, 0.8619, 0.6094, 0.8623, 0.6088, 0.8626, 0.6096, 0.8619, 0.6094, 0.8623, 0.6094, 0.7652, 0.6424, 0.7644, 0.6423, 0.7656, 0.6424, 0.7659, 0.6427, 0.7638, 0.6429, 0.7659, 0.6431, 0.7656, 0.6434, 0.7667, 0.6423, 0.7652, 0.6434, 0.7649, 0.6431, 0.7643, 0.6431, 0.7649, 0.6427, 0.7649, 0.6427, 0.7643, 0.6426, 0.7652, 0.6424, 0.7656, 0.6424, 0.7637, 0.6432, 0.7659, 0.6427, 0.7659, 0.6431, 0.7648, 0.6428, 0.7656, 0.6434, 0.7652, 0.6434, 0.7639, 0.6429, 0.7649, 0.6431, 0.7674, 0.6424, 0.7649, 0.6431, 0.7671, 0.6427, 0.7642, 0.6432, 0.7659, 0.6431, 0.7642, 0.6429, 0.7671, 0.6431, 0.7652, 0.6424, 0.7674, 0.6434, 0.7671, 0.6427, 0.7649, 0.6427, 0.7671, 0.6431, 0.7647, 0.6438, 0.7652, 0.6434, 0.7674, 0.6424, 0.7642, 0.6435, 0.7659, 0.6427, 0.7642, 0.6432, 0.7647, 0.6432, 0.7656, 0.6434, 0.7647, 0.6436, 0.7674, 0.6434, 0.7656, 0.6424, 0.7647, 0.6423, 0.7641, 0.6394, 0.7637, 0.6413, 0.7637, 0.6394, 0.7681, 0.6395, 0.7674, 0.6413, 0.7674, 0.6424, 0.7674, 0.6424, 0.7656, 0.6414, 0.7678, 0.6424, 0.7659, 0.6394, 0.7652, 0.6413, 0.7655, 0.6394, 0.7652, 0.6413, 0.7681, 0.6431, 0.7681, 0.6427, 0.7663, 0.6404, 0.7678, 0.6434, 0.7681, 0.6431, 0.7667, 0.6403, 0.7645, 0.6394, 0.7648, 0.6394, 0.767, 0.6402, 0.7641, 0.6394, 0.7645, 0.6394, 0.8629, 0.6102, 0.8627, 0.6088, 0.8626, 0.6094, 0.8623, 0.6101, 0.8627, 0.6096, 0.8626, 0.6102, 0.8623, 0.6088, 0.8619, 0.6095, 0.8622, 0.6086, 0.8622, 0.6094, 0.8619, 0.6094, 0.8623, 0.6091, 0.8626, 0.6102, 0.8627, 0.6096, 0.8629, 0.6102, 0.8622, 0.6086, 0.8619, 0.6095, 0.8623, 0.6101, 0.7652, 0.6424, 0.7644, 0.6423, 0.7656, 0.6424, 0.7659, 0.6427, 0.7638, 0.6429, 0.7659, 0.6431, 0.7656, 0.6434, 0.7639, 0.6434, 0.7652, 0.6434, 0.7644, 0.6434, 0.7643, 0.6431, 0.7649, 0.6427, 0.7649, 0.6427, 0.7659, 0.6431, 0.7652, 0.6424, 0.7656, 0.6424, 0.7637, 0.6432, 0.7659, 0.6427, 0.7659, 0.6431, 0.7648, 0.6428, 0.7656, 0.6434, 0.7674, 0.6424, 0.7645, 0.6432, 0.7671, 0.6427, 0.7642, 0.6432, 0.7659, 0.6431, 0.7642, 0.6429, 0.7671, 0.6431, 0.7652, 0.6424, 0.7674, 0.6434, 0.7671, 0.6427, 0.7649, 0.6427, 0.7671, 0.6431, 0.7647, 0.6438, 0.7652, 0.6434, 0.7674, 0.6424, 0.7642, 0.6435, 0.7659, 0.6427, 0.7642, 0.6432, 0.7647, 0.6432, 0.7656, 0.6434, 0.7647, 0.6436, 0.7674, 0.6434, 0.7656, 0.6424, 0.7647, 0.6423, 0.7649, 0.6427, 0.7649, 0.6431, 0.7644, 0.6434, 0.7659, 0.6431, 0.7659, 0.6427, 0.7644, 0.6434, 0.7659, 0.6431, 0.7671, 0.6427, 0.7671, 0.6431, 0.7641, 0.6394, 0.7637, 0.6413, 0.7637, 0.6394, 0.7681, 0.6395, 0.7674, 0.6413, 0.7674, 0.6424, 0.7674, 0.6424, 0.7656, 0.6414, 0.7678, 0.6424, 0.7659, 0.6394, 0.7652, 0.6413, 0.7655, 0.6394, 0.7652, 0.6413, 0.7681, 0.6431, 0.7681, 0.6427, 0.7663, 0.6404, 0.7678, 0.6434, 0.7681, 0.6431, 0.7667, 0.6403, 0.7645, 0.6394, 0.7648, 0.6394, 0.767, 0.6402, 0.7641, 0.6394, 0.7645, 0.6394, 0.8629, 0.6102, 0.8625, 0.6088, 0.8626, 0.6094, 0.8623, 0.6101, 0.8623, 0.6094, 0.8626, 0.6102, 0.8622, 0.6094, 0.8618, 0.6094, 0.8623, 0.6091, 0.8626, 0.6094, 0.8618, 0.6094, 0.8622, 0.6094, 0.8629, 0.6102, 0.8623, 0.6094, 0.8625, 0.6088, 0.8622, 0.6086, 0.8618, 0.6096, 0.8623, 0.6101, 0.8623, 0.6091, 0.8619, 0.6094, 0.8623, 0.6088, 0.8618, 0.6096, 0.8619, 0.6094, 0.8623, 0.6094, 0.7649, 0.6425, 0.7663, 0.6435, 0.7656, 0.6424, 0.7659, 0.6431, 0.7637, 0.6432, 0.7648, 0.6425, 0.7649, 0.6431, 0.7643, 0.6431, 0.7649, 0.6427, 0.7659, 0.6427, 0.7663, 0.6435, 0.7637, 0.6432, 0.7639, 0.6434, 0.7639, 0.6429, 0.7649, 0.6431, 0.7671, 0.6427, 0.7645, 0.6436, 0.7649, 0.6431, 0.7642, 0.6432, 0.7659, 0.6431, 0.7642, 0.6429, 0.7674, 0.6434, 0.7649, 0.6427, 0.7649, 0.6425, 0.7671, 0.6431, 0.7649, 0.6431, 0.7649, 0.6427, 0.7647, 0.6438, 0.7645, 0.6436, 0.7674, 0.6424, 0.7642, 0.6432, 0.7656, 0.6424, 0.7659, 0.6427, 0.7647, 0.6432, 0.7656, 0.6434, 0.7647, 0.6436, 0.7674, 0.6434, 0.7656, 0.6424, 0.7647, 0.6423, 0.7649, 0.6431, 0.7652, 0.6433, 0.7639, 0.6434, 0.7641, 0.6394, 0.7637, 0.6413, 0.7637, 0.6394, 0.7681, 0.6395, 0.7674, 0.6413, 0.7674, 0.6424, 0.7674, 0.6424, 0.7656, 0.6414, 0.7678, 0.6424, 0.7659, 0.6394, 0.7652, 0.6413, 0.7655, 0.6394, 0.7652, 0.6413, 0.7681, 0.6431, 0.7681, 0.6427, 0.7663, 0.6404, 0.7678, 0.6434, 0.7681, 0.6431, 0.7667, 0.6403, 0.7645, 0.6394, 0.7648, 0.6394, 0.767, 0.6402, 0.7641, 0.6394, 0.7645, 0.6394, 0.8629, 0.6102, 0.8627, 0.6088, 0.8626, 0.6094, 0.8626, 0.6102, 0.8623, 0.6095, 0.8627, 0.6096, 0.8622, 0.6086, 0.8617, 0.609, 0.8619, 0.6096, 0.8623, 0.6091, 0.8627, 0.6088, 0.8617, 0.609, 0.8626, 0.6094, 0.8627, 0.6088, 0.8622, 0.6094, 0.8626, 0.6102, 0.8627, 0.6096, 0.8629, 0.6102, 0.8622, 0.6086, 0.8623, 0.6095, 0.8623, 0.6101, 0.8619, 0.6096, 0.8619, 0.6095, 0.8623, 0.6095, 0.8627, 0.6096, 0.8619, 0.6095, 0.8627, 0.6088, 0.7644, 0.6426, 0.7644, 0.6423, 0.7656, 0.6424, 0.7653, 0.6428, 0.7638, 0.6429, 0.7659, 0.6431, 0.7649, 0.6431, 0.7659, 0.6427, 0.7649, 0.6427, 0.7656, 0.6434, 0.7648, 0.6423, 0.7669, 0.6425, 0.7652, 0.6434, 0.7639, 0.6429, 0.7649, 0.6431, 0.7674, 0.6424, 0.7649, 0.6431, 0.7671, 0.6427, 0.7642, 0.6432, 0.7659, 0.6431, 0.7642, 0.6429, 0.7671, 0.6431, 0.7645, 0.6426, 0.7674, 0.6434, 0.7671, 0.6427, 0.7649, 0.6427, 0.7671, 0.6431, 0.7674, 0.6424, 0.7656, 0.6434, 0.7652, 0.6434, 0.7642, 0.6432, 0.7656, 0.6424, 0.7653, 0.6428, 0.7647, 0.6432, 0.7656, 0.6434, 0.7647, 0.6436, 0.7647, 0.6423, 0.7645, 0.6426, 0.7656, 0.6424, 0.7656, 0.6424, 0.7652, 0.6424, 0.7644, 0.6426, 0.7659, 0.6427, 0.7663, 0.6423, 0.7639, 0.6435, 0.7659, 0.6427, 0.7669, 0.6425, 0.7671, 0.6431, 0.7659, 0.6427, 0.7671, 0.6431, 0.7653, 0.6428, 0.7659, 0.6427, 0.7663, 0.6435, 0.7644, 0.6426, 0.7641, 0.6394, 0.7637, 0.6413, 0.7637, 0.6394, 0.7681, 0.6395, 0.7674, 0.6413, 0.7674, 0.6424, 0.7674, 0.6424, 0.7656, 0.6414, 0.7678, 0.6424, 0.7659, 0.6394, 0.7652, 0.6413, 0.7655, 0.6394, 0.7652, 0.6413, 0.7681, 0.6431, 0.7681, 0.6427, 0.7663, 0.6404, 0.7678, 0.6434, 0.7681, 0.6431, 0.7667, 0.6403, 0.7645, 0.6394, 0.7648, 0.6394, 0.767, 0.6402, 0.7641, 0.6394, 0.7645, 0.6394, 0.8626, 0.6102, 0.8621, 0.6095, 0.8627, 0.6094, 0.8622, 0.6086, 0.8618, 0.6093, 0.8621, 0.6095, 0.8622, 0.6094, 0.8626, 0.6087, 0.8617, 0.6091, 0.8629, 0.6102, 0.8627, 0.6094, 0.8626, 0.6087, 0.8623, 0.6088, 0.8617, 0.6091, 0.8618, 0.6093, 0.8617, 0.6091, 0.8626, 0.6087, 0.8618, 0.6093, 0.7656, 0.6424, 0.7649, 0.6425, 0.7637, 0.6435, 0.7659, 0.6427, 0.7638, 0.6429, 0.7659, 0.6431, 0.7652, 0.6434, 0.7639, 0.6437, 0.7639, 0.6434, 0.7649, 0.6431, 0.7643, 0.6433, 0.7649, 0.6427, 0.7656, 0.6424, 0.7637, 0.6435, 0.7659, 0.6427, 0.7656, 0.6434, 0.7648, 0.6423, 0.7671, 0.6427, 0.7649, 0.6431, 0.7639, 0.6434, 0.7643, 0.6433, 0.7671, 0.6427, 0.7652, 0.6434, 0.7649, 0.6431, 0.7642, 0.6429, 0.7659, 0.6427, 0.7659, 0.6431, 0.7674, 0.6434, 0.7649, 0.6427, 0.7649, 0.6425, 0.7671, 0.6427, 0.7649, 0.6427, 0.7671, 0.6431, 0.7674, 0.6424, 0.7656, 0.6434, 0.7652, 0.6434, 0.7642, 0.6432, 0.7656, 0.6424, 0.7659, 0.6427, 0.7647, 0.6436, 0.7659, 0.6431, 0.7656, 0.6434, 0.7674, 0.6434, 0.7656, 0.6424, 0.7647, 0.6423, 0.7671, 0.6427, 0.7637, 0.6435, 0.7649, 0.6425, 0.7641, 0.6394, 0.7637, 0.6413, 0.7637, 0.6394, 0.7681, 0.6395, 0.7674, 0.6413, 0.7674, 0.6424, 0.7674, 0.6424, 0.7656, 0.6414, 0.7678, 0.6424, 0.7659, 0.6394, 0.7652, 0.6413, 0.7655, 0.6394, 0.7652, 0.6413, 0.7681, 0.6431, 0.7681, 0.6427, 0.7663, 0.6404, 0.7678, 0.6434, 0.7681, 0.6431, 0.7667, 0.6403, 0.7645, 0.6394, 0.7648, 0.6394, 0.767, 0.6402, 0.7641, 0.6394, 0.7645, 0.6394, 0.8625, 0.6094, 0.8629, 0.6102, 0.8626, 0.6089, 0.8623, 0.6101, 0.8627, 0.6096, 0.8626, 0.6102, 0.8622, 0.6094, 0.8617, 0.6091, 0.8623, 0.6091, 0.8626, 0.6089, 0.8617, 0.6091, 0.8622, 0.6094, 0.8623, 0.6101, 0.8617, 0.6088, 0.862, 0.6095, 0.8623, 0.6088, 0.8617, 0.6091, 0.8617, 0.6088, 0.862, 0.6095, 0.8618, 0.6094, 0.8624, 0.6094, 0.8617, 0.6091, 0.8618, 0.6094, 0.8617, 0.6088, 0.8627, 0.6096, 0.8624, 0.6094, 0.8626, 0.6089, 0.862, 0.6095, 0.8624, 0.6094, 0.8627, 0.6096, 0.8617, 0.6091, 0.8624, 0.6094, 0.8618, 0.6094, 0.7652, 0.6424, 0.7652, 0.6427, 0.7656, 0.6424, 0.7659, 0.6427, 0.7638, 0.6429, 0.7659, 0.6431, 0.7656, 0.6434, 0.7639, 0.6435, 0.7652, 0.6434, 0.7649, 0.6431, 0.7643, 0.6431, 0.7649, 0.6427, 0.7652, 0.6424, 0.7643, 0.6431, 0.7652, 0.6427, 0.7656, 0.6424, 0.7637, 0.6432, 0.7659, 0.6427, 0.7656, 0.6434, 0.7648, 0.6423, 0.7669, 0.6425, 0.7652, 0.6434, 0.7639, 0.6429, 0.7649, 0.6431, 0.7674, 0.6424, 0.7649, 0.6431, 0.7671, 0.6427, 0.7642, 0.6432, 0.7659, 0.6431, 0.7642, 0.6429, 0.7671, 0.6431, 0.7652, 0.6424, 0.7674, 0.6434, 0.7671, 0.6427, 0.7649, 0.6427, 0.7671, 0.6431, 0.7647, 0.6438, 0.7652, 0.6434, 0.7674, 0.6424, 0.7642, 0.6435, 0.7659, 0.6427, 0.7642, 0.6432, 0.7647, 0.6436, 0.7659, 0.6431, 0.7656, 0.6434, 0.7674, 0.6434, 0.7656, 0.6424, 0.7647, 0.6423, 0.7652, 0.6427, 0.7663, 0.6423, 0.7639, 0.6435, 0.7652, 0.6427, 0.7671, 0.6431, 0.7667, 0.6435, 0.7641, 0.6394, 0.7637, 0.6413, 0.7637, 0.6394, 0.7681, 0.6395, 0.7674, 0.6413, 0.7674, 0.6424, 0.7674, 0.6424, 0.7656, 0.6414, 0.7678, 0.6424, 0.7659, 0.6394, 0.7652, 0.6413, 0.7655, 0.6394, 0.7652, 0.6413, 0.7681, 0.6431, 0.7681, 0.6427, 0.7663, 0.6404, 0.7678, 0.6434, 0.7681, 0.6431, 0.7667, 0.6403, 0.7645, 0.6394, 0.7648, 0.6394, 0.767, 0.6402, 0.7641, 0.6394, 0.7645, 0.6394, 0.8629, 0.6102, 0.8627, 0.6088, 0.8626, 0.6094, 0.8623, 0.6101, 0.8621, 0.6095, 0.8626, 0.6101, 0.8623, 0.6088, 0.8619, 0.6095, 0.8622, 0.6086, 0.8623, 0.6091, 0.8627, 0.6088, 0.8619, 0.6095, 0.8626, 0.6094, 0.8627, 0.6088, 0.8622, 0.6094, 0.8629, 0.6102, 0.8621, 0.6095, 0.862, 0.6094, 0.8623, 0.6101, 0.8619, 0.6095, 0.8621, 0.6095, 0.8623, 0.6091, 0.8619, 0.6095, 0.8623, 0.6088, 0.8627, 0.6088, 0.862, 0.6094, 0.8619, 0.6095, 0.7659, 0.6427, 0.7656, 0.6424, 0.7644, 0.6423, 0.7659, 0.6431, 0.7637, 0.6432, 0.7638, 0.6429, 0.7644, 0.6431, 0.7659, 0.6431, 0.7652, 0.6424, 0.7644, 0.6423, 0.7637, 0.6432, 0.7659, 0.6427, 0.7659, 0.6431, 0.7648, 0.6428, 0.7656, 0.6434, 0.764, 0.6434, 0.7639, 0.6429, 0.7649, 0.6431, 0.7674, 0.6424, 0.7649, 0.6431, 0.7671, 0.6427, 0.7642, 0.6432, 0.7659, 0.6431, 0.7642, 0.6429, 0.7674, 0.6434, 0.7645, 0.6429, 0.7652, 0.6424, 0.7671, 0.6427, 0.7645, 0.6429, 0.7671, 0.6431, 0.7647, 0.6438, 0.7645, 0.6436, 0.7674, 0.6424, 0.7642, 0.6432, 0.7641, 0.6435, 0.7659, 0.6427, 0.7647, 0.6432, 0.7656, 0.6434, 0.7647, 0.6436, 0.7674, 0.6434, 0.7645, 0.6423, 0.7647, 0.6423, 0.7652, 0.6424, 0.7649, 0.6427, 0.7644, 0.6431, 0.7649, 0.6431, 0.7652, 0.6433, 0.764, 0.6434, 0.7659, 0.6431, 0.7663, 0.6423, 0.764, 0.6434, 0.7659, 0.6431, 0.7667, 0.6435, 0.7644, 0.6423, 0.7641, 0.6394, 0.7637, 0.6413, 0.7637, 0.6394, 0.7681, 0.6395, 0.7674, 0.6413, 0.7674, 0.6424, 0.7674, 0.6424, 0.7656, 0.6414, 0.7678, 0.6424, 0.7659, 0.6394, 0.7652, 0.6413, 0.7655, 0.6394, 0.7652, 0.6413, 0.7681, 0.6431, 0.7681, 0.6427, 0.7663, 0.6404, 0.7678, 0.6434, 0.7681, 0.6431, 0.7667, 0.6403, 0.7645, 0.6394, 0.7648, 0.6394, 0.767, 0.6402, 0.7641, 0.6394, 0.7645, 0.6394, 0.8629, 0.6102, 0.862, 0.6094, 0.8626, 0.6094, 0.8623, 0.6101, 0.8627, 0.6095, 0.8626, 0.6102, 0.8622, 0.6086, 0.8617, 0.609, 0.8619, 0.6095, 0.8622, 0.6094, 0.8617, 0.609, 0.8623, 0.6091, 0.8626, 0.6102, 0.8627, 0.6095, 0.8629, 0.6102, 0.8622, 0.6086, 0.8619, 0.6095, 0.8623, 0.6101, 0.862, 0.6094, 0.8627, 0.6095, 0.8619, 0.6095, 0.7644, 0.6426, 0.7644, 0.6423, 0.7656, 0.6424, 0.7659, 0.6431, 0.7637, 0.6432, 0.7638, 0.6429, 0.7649, 0.6431, 0.7643, 0.6433, 0.7649, 0.6427, 0.7656, 0.6424, 0.7637, 0.6432, 0.7659, 0.6427, 0.7659, 0.6431, 0.7671, 0.6427, 0.7656, 0.6434, 0.7649, 0.6431, 0.764, 0.6434, 0.7643, 0.6433, 0.7671, 0.6427, 0.7645, 0.6436, 0.7649, 0.6431, 0.7642, 0.6432, 0.7659, 0.6431, 0.7642, 0.6429, 0.7671, 0.6431, 0.7645, 0.6426, 0.7674, 0.6434, 0.7671, 0.6431, 0.7649, 0.6431, 0.7649, 0.6427, 0.7647, 0.6438, 0.7645, 0.6436, 0.7674, 0.6424, 0.7642, 0.6435, 0.7659, 0.6427, 0.7642, 0.6432, 0.7647, 0.6436, 0.7659, 0.6431, 0.7656, 0.6434, 0.7647, 0.6423, 0.7645, 0.6426, 0.7656, 0.6424, 0.7644, 0.6426, 0.7656, 0.6424, 0.7652, 0.6424, 0.7649, 0.6431, 0.7652, 0.6433, 0.764, 0.6434, 0.7671, 0.6427, 0.7643, 0.6433, 0.764, 0.6434, 0.7671, 0.6427, 0.7671, 0.6431, 0.7667, 0.6435, 0.7671, 0.6427, 0.7667, 0.6435, 0.7663, 0.6435, 0.7671, 0.6427, 0.7663, 0.6435, 0.7644, 0.6426, 0.7641, 0.6394, 0.7637, 0.6413, 0.7637, 0.6394, 0.7681, 0.6395, 0.7674, 0.6413, 0.7674, 0.6424, 0.7674, 0.6424, 0.7656, 0.6414, 0.7678, 0.6424, 0.7659, 0.6394, 0.7652, 0.6413, 0.7655, 0.6394, 0.7652, 0.6413, 0.7681, 0.6431, 0.7681, 0.6427, 0.7663, 0.6404, 0.7678, 0.6434, 0.7681, 0.6431, 0.7667, 0.6403, 0.7645, 0.6394, 0.7648, 0.6394, 0.767, 0.6402, 0.7641, 0.6394, 0.7645, 0.6394, 0.8629, 0.6102, 0.862, 0.6093, 0.8626, 0.6094, 0.8623, 0.6088, 0.8619, 0.6095, 0.8622, 0.6086, 0.8622, 0.6094, 0.8619, 0.6094, 0.8623, 0.6091, 0.8626, 0.6094, 0.862, 0.6093, 0.8622, 0.6094, 0.8629, 0.6102, 0.8626, 0.6096, 0.8627, 0.6094, 0.8622, 0.6086, 0.8626, 0.6096, 0.8623, 0.6101, 0.8619, 0.6095, 0.8619, 0.6094, 0.8627, 0.6094, 0.7652, 0.6424, 0.7644, 0.6423, 0.7656, 0.6424, 0.7656, 0.6434, 0.7658, 0.6431, 0.7638, 0.6429, 0.7656, 0.6434, 0.7639, 0.6434, 0.7652, 0.6434, 0.7649, 0.6431, 0.7659, 0.6427, 0.7649, 0.6427, 0.7649, 0.6427, 0.7643, 0.6426, 0.7652, 0.6424, 0.7656, 0.6424, 0.7637, 0.6432, 0.7659, 0.6427, 0.7638, 0.6429, 0.7648, 0.6428, 0.7656, 0.6434, 0.7652, 0.6434, 0.7639, 0.6429, 0.7649, 0.6431, 0.7674, 0.6424, 0.7649, 0.6431, 0.7671, 0.6427, 0.7642, 0.6432, 0.7641, 0.6429, 0.7642, 0.6429, 0.7671, 0.6431, 0.7652, 0.6424, 0.7674, 0.6434, 0.7671, 0.6427, 0.7649, 0.6427, 0.7671, 0.6431, 0.7647, 0.6438, 0.7652, 0.6434, 0.7674, 0.6424, 0.7642, 0.6435, 0.7659, 0.6427, 0.7642, 0.6432, 0.7647, 0.6432, 0.7656, 0.6434, 0.7647, 0.6436, 0.7674, 0.6434, 0.7656, 0.6424, 0.7647, 0.6423, 0.7659, 0.6427, 0.7667, 0.6423, 0.7671, 0.6427, 0.7659, 0.6427, 0.7671, 0.6427, 0.7638, 0.6429, 0.7659, 0.6427, 0.7667, 0.6435, 0.7663, 0.6435, 0.7641, 0.6394, 0.7637, 0.6413, 0.7637, 0.6394, 0.7681, 0.6395, 0.7674, 0.6413, 0.7674, 0.6424, 0.7674, 0.6424, 0.7656, 0.6414, 0.7678, 0.6424, 0.7659, 0.6394, 0.7652, 0.6413, 0.7655, 0.6394, 0.7652, 0.6413, 0.7681, 0.6431, 0.7681, 0.6427, 0.7663, 0.6404, 0.7678, 0.6434, 0.7681, 0.6431, 0.7667, 0.6403, 0.7645, 0.6394, 0.7648, 0.6394, 0.767, 0.6402, 0.7641, 0.6394, 0.7645, 0.6394, 0.8629, 0.6102, 0.8621, 0.6093, 0.8626, 0.6094, 0.8623, 0.6101, 0.8622, 0.6095, 0.8626, 0.6102, 0.8626, 0.6094, 0.8618, 0.6094, 0.8622, 0.6094, 0.8626, 0.6102, 0.8621, 0.6093, 0.8629, 0.6102, 0.8622, 0.6086, 0.8622, 0.6095, 0.8623, 0.6101, 0.8623, 0.6091, 0.8619, 0.6094, 0.8623, 0.6088, 0.7652, 0.6424, 0.7644, 0.6423, 0.7656, 0.6424, 0.7659, 0.6427, 0.7638, 0.6429, 0.7659, 0.6431, 0.7656, 0.6434, 0.7639, 0.6434, 0.7652, 0.6434, 0.7649, 0.6431, 0.7643, 0.6431, 0.7649, 0.6427, 0.7649, 0.6427, 0.7643, 0.6426, 0.7652, 0.6424, 0.7656, 0.6424, 0.7667, 0.6435, 0.7659, 0.6427, 0.7659, 0.6431, 0.7648, 0.6428, 0.7656, 0.6434, 0.7652, 0.6434, 0.7639, 0.6429, 0.7649, 0.6431, 0.7674, 0.6424, 0.7649, 0.6431, 0.7671, 0.6427, 0.7642, 0.6432, 0.7659, 0.6431, 0.7642, 0.6429, 0.7671, 0.6431, 0.7652, 0.6424, 0.7674, 0.6434, 0.7671, 0.6427, 0.7649, 0.6427, 0.7671, 0.6431, 0.7647, 0.6438, 0.7652, 0.6434, 0.7674, 0.6424, 0.7642, 0.6435, 0.7659, 0.6427, 0.7642, 0.6432, 0.7647, 0.6432, 0.7656, 0.6434, 0.7647, 0.6436, 0.7674, 0.6434, 0.7656, 0.6424, 0.7647, 0.6423, 0.7667, 0.6435, 0.7667, 0.6423, 0.7671, 0.6427, 0.7667, 0.6435, 0.7671, 0.6427, 0.7671, 0.6431, 0.7667, 0.6435, 0.7663, 0.6435, 0.7659, 0.6431, 0.7641, 0.6394, 0.7641, 0.6413, 0.7637, 0.6413, 0.7681, 0.6395, 0.7678, 0.6414, 0.7674, 0.6413, 0.7674, 0.6424, 0.7674, 0.6413, 0.7656, 0.6414, 0.7659, 0.6394, 0.7656, 0.6414, 0.7652, 0.6413, 0.7652, 0.6413, 0.7663, 0.6404, 0.7681, 0.6431, 0.7663, 0.6404, 0.7667, 0.6403, 0.7678, 0.6434, 0.7667, 0.6403, 0.767, 0.6402, 0.7645, 0.6394, 0.767, 0.6402, 0.7641, 0.6413, 0.7641, 0.6394, 0.8623, 0.6101, 0.8624, 0.6096, 0.8626, 0.6102, 0.8629, 0.6102, 0.8627, 0.6096, 0.862, 0.6093, 0.8622, 0.6094, 0.862, 0.6093, 0.8619, 0.6095, 0.8622, 0.6094, 0.8626, 0.6094, 0.862, 0.6093, 0.8622, 0.6086, 0.8617, 0.6088, 0.8624, 0.6096, 0.8623, 0.6088, 0.8623, 0.6091, 0.8619, 0.6095, 0.8617, 0.6088, 0.8619, 0.6095, 0.8624, 0.6094, 0.8627, 0.6096, 0.8624, 0.6094, 0.862, 0.6093, 0.8627, 0.6096, 0.8624, 0.6096, 0.8624, 0.6094, 0.7659, 0.6427, 0.7637, 0.6432, 0.7638, 0.6429, 0.7656, 0.6434, 0.7639, 0.6437, 0.7639, 0.6434, 0.7649, 0.6431, 0.7663, 0.6423, 0.7643, 0.6431, 0.7649, 0.6427, 0.7643, 0.6431, 0.7644, 0.6426, 0.7656, 0.6424, 0.7638, 0.6437, 0.7637, 0.6432, 0.7659, 0.6431, 0.7648, 0.6423, 0.7648, 0.6428, 0.7652, 0.6434, 0.7639, 0.6434, 0.7663, 0.6423, 0.7674, 0.6424, 0.7652, 0.6434, 0.7649, 0.6431, 0.7642, 0.6432, 0.7659, 0.6427, 0.7659, 0.6431, 0.7671, 0.6431, 0.7649, 0.6427, 0.7645, 0.6426, 0.7671, 0.6427, 0.7649, 0.6431, 0.7649, 0.6427, 0.7647, 0.6438, 0.7656, 0.6434, 0.7652, 0.6434, 0.7642, 0.6435, 0.7656, 0.6424, 0.7659, 0.6427, 0.7647, 0.6432, 0.7659, 0.6431, 0.7656, 0.6434, 0.7674, 0.6434, 0.7645, 0.6426, 0.7656, 0.6424, 0.7649, 0.6427, 0.7644, 0.6426, 0.7652, 0.6424, 0.7663, 0.6423, 0.7667, 0.6423, 0.7671, 0.6427, 0.7663, 0.6423, 0.7671, 0.6427, 0.7671, 0.6431, 0.7663, 0.6423, 0.7671, 0.6431, 0.7667, 0.6435, 0.7663, 0.6423, 0.7644, 0.6426, 0.7659, 0.6427, 0.7641, 0.6394, 0.7641, 0.6413, 0.7637, 0.6413, 0.7681, 0.6395, 0.7678, 0.6414, 0.7674, 0.6413, 0.7674, 0.6424, 0.7674, 0.6413, 0.7656, 0.6414, 0.7659, 0.6394, 0.7656, 0.6414, 0.7652, 0.6413, 0.7652, 0.6413, 0.7663, 0.6404, 0.7681, 0.6431, 0.7663, 0.6404, 0.7667, 0.6403, 0.7678, 0.6434, 0.7667, 0.6403, 0.767, 0.6402, 0.7645, 0.6394, 0.767, 0.6402, 0.7641, 0.6413, 0.7641, 0.6394, 0.8629, 0.6102, 0.8627, 0.6093, 0.862, 0.6093, 0.8626, 0.6102, 0.8623, 0.6101, 0.8619, 0.6095, 0.8623, 0.6091, 0.8622, 0.6094, 0.8616, 0.6091, 0.8622, 0.6094, 0.8626, 0.6094, 0.862, 0.6093, 0.8622, 0.6086, 0.8617, 0.6088, 0.8619, 0.6095, 0.8623, 0.6088, 0.8623, 0.6091, 0.8616, 0.6091, 0.8619, 0.6095, 0.8616, 0.6091, 0.862, 0.6093, 0.7652, 0.6424, 0.7659, 0.6431, 0.7644, 0.6423, 0.7659, 0.6427, 0.7637, 0.6432, 0.7638, 0.6429, 0.7656, 0.6434, 0.7639, 0.6437, 0.7639, 0.6434, 0.7649, 0.6431, 0.7644, 0.6434, 0.7643, 0.6431, 0.7649, 0.6427, 0.7643, 0.6431, 0.7659, 0.6431, 0.7656, 0.6424, 0.7638, 0.6437, 0.7637, 0.6432, 0.7659, 0.6431, 0.7648, 0.6423, 0.7648, 0.6428, 0.7652, 0.6434, 0.7639, 0.6434, 0.7639, 0.6429, 0.7674, 0.6424, 0.7652, 0.6434, 0.7649, 0.6431, 0.7642, 0.6432, 0.7659, 0.6427, 0.7659, 0.6431, 0.7671, 0.6431, 0.7649, 0.6427, 0.7652, 0.6424, 0.7671, 0.6427, 0.7649, 0.6431, 0.7649, 0.6427, 0.7647, 0.6438, 0.7656, 0.6434, 0.7652, 0.6434, 0.7642, 0.6435, 0.7656, 0.6424, 0.7659, 0.6427, 0.7647, 0.6432, 0.7659, 0.6431, 0.7656, 0.6434, 0.7674, 0.6434, 0.7652, 0.6424, 0.7656, 0.6424, 0.7659, 0.6431, 0.7659, 0.6427, 0.7663, 0.6423, 0.7659, 0.6431, 0.7663, 0.6423, 0.7667, 0.6423, 0.7659, 0.6431, 0.7667, 0.6435, 0.7663, 0.6435, 0.7641, 0.6394, 0.7641, 0.6413, 0.7637, 0.6413, 0.7681, 0.6395, 0.7678, 0.6414, 0.7674, 0.6413, 0.7674, 0.6424, 0.7674, 0.6413, 0.7656, 0.6414, 0.7659, 0.6394, 0.7656, 0.6414, 0.7652, 0.6413, 0.7652, 0.6413, 0.7663, 0.6404, 0.7681, 0.6431, 0.7663, 0.6404, 0.7667, 0.6403, 0.7678, 0.6434, 0.7667, 0.6403, 0.767, 0.6402, 0.7645, 0.6394, 0.767, 0.6402, 0.7641, 0.6413, 0.7641, 0.6394, 0.8626, 0.6094, 0.8629, 0.6102, 0.8626, 0.6088, 0.8622, 0.6094, 0.8626, 0.6094, 0.8626, 0.6088, 0.8629, 0.6102, 0.8626, 0.6102, 0.8626, 0.6096, 0.8622, 0.6086, 0.8619, 0.6094, 0.8626, 0.6096, 0.8623, 0.6091, 0.8618, 0.6094, 0.8619, 0.6094, 0.8619, 0.6094, 0.8618, 0.6094, 0.8623, 0.6094, 0.8626, 0.6088, 0.8623, 0.6094, 0.8618, 0.6094, 0.7652, 0.6424, 0.7643, 0.6426, 0.7644, 0.6423, 0.7659, 0.6427, 0.7637, 0.6432, 0.7638, 0.6429, 0.7656, 0.6434, 0.7639, 0.6437, 0.7667, 0.6423, 0.7649, 0.6431, 0.7644, 0.6434, 0.7643, 0.6431, 0.7649, 0.6427, 0.7643, 0.6431, 0.7643, 0.6426, 0.7656, 0.6424, 0.7638, 0.6437, 0.7637, 0.6432, 0.7659, 0.6431, 0.7648, 0.6423, 0.7648, 0.6428, 0.7652, 0.6434, 0.7667, 0.6423, 0.7639, 0.6429, 0.7674, 0.6424, 0.7652, 0.6434, 0.7649, 0.6431, 0.7642, 0.6432, 0.7659, 0.6427, 0.7659, 0.6431, 0.7671, 0.6431, 0.7649, 0.6427, 0.7652, 0.6424, 0.7671, 0.6427, 0.7649, 0.6431, 0.7649, 0.6427, 0.7647, 0.6438, 0.7656, 0.6434, 0.7652, 0.6434, 0.7642, 0.6435, 0.7656, 0.6424, 0.7659, 0.6427, 0.7647, 0.6432, 0.7659, 0.6431, 0.7656, 0.6434, 0.7674, 0.6434, 0.7652, 0.6424, 0.7656, 0.6424, 0.7667, 0.6423, 0.7659, 0.6427, 0.7663, 0.6423, 0.7667, 0.6423, 0.7671, 0.6427, 0.7671, 0.6431, 0.7667, 0.6423, 0.7671, 0.6431, 0.7667, 0.6435, 0.7667, 0.6423, 0.7667, 0.6435, 0.7663, 0.6435, 0.7667, 0.6423, 0.7663, 0.6435, 0.7659, 0.6431, 0.7667, 0.6423, 0.7659, 0.6431, 0.7659, 0.6427, 0.7641, 0.6394, 0.7641, 0.6413, 0.7637, 0.6413, 0.7681, 0.6395, 0.7678, 0.6414, 0.7674, 0.6413, 0.7674, 0.6424, 0.7674, 0.6413, 0.7656, 0.6414, 0.7659, 0.6394, 0.7656, 0.6414, 0.7652, 0.6413, 0.7652, 0.6413, 0.7663, 0.6404, 0.7681, 0.6431, 0.7663, 0.6404, 0.7667, 0.6403, 0.7678, 0.6434, 0.7667, 0.6403, 0.767, 0.6402, 0.7645, 0.6394, 0.767, 0.6402, 0.7641, 0.6413, 0.7641, 0.6394, 0.8629, 0.6102, 0.8627, 0.6096, 0.8627, 0.6088, 0.8627, 0.6096, 0.8619, 0.6095, 0.8619, 0.6094, 0.8623, 0.6101, 0.8619, 0.6095, 0.8627, 0.6096, 0.8623, 0.6088, 0.8619, 0.6094, 0.8619, 0.6095, 0.8622, 0.6094, 0.8627, 0.6088, 0.8619, 0.6094, 0.8622, 0.6094, 0.8626, 0.6094, 0.8627, 0.6088, 0.8623, 0.6088, 0.8623, 0.6091, 0.8619, 0.6094, 0.8619, 0.6094, 0.8619, 0.6095, 0.8619, 0.6094, 0.8627, 0.6088, 0.8627, 0.6096, 0.8619, 0.6094, 0.8627, 0.6088, 0.8619, 0.6094, 0.8619, 0.6094, 0.7652, 0.6424, 0.7659, 0.6431, 0.7644, 0.6423, 0.7659, 0.6427, 0.7637, 0.6432, 0.7638, 0.6429, 0.7656, 0.6434, 0.7639, 0.6437, 0.7639, 0.6434, 0.7649, 0.6427, 0.7643, 0.6431, 0.7659, 0.6431, 0.7656, 0.6424, 0.7638, 0.6437, 0.7637, 0.6432, 0.7659, 0.6431, 0.7648, 0.6423, 0.7648, 0.6428, 0.7652, 0.6434, 0.7639, 0.6434, 0.7644, 0.6434, 0.7674, 0.6424, 0.7652, 0.6434, 0.7645, 0.6432, 0.7642, 0.6432, 0.7659, 0.6427, 0.7659, 0.6431, 0.7671, 0.6431, 0.7649, 0.6427, 0.7652, 0.6424, 0.7671, 0.6427, 0.7645, 0.6432, 0.7649, 0.6427, 0.7647, 0.6438, 0.7656, 0.6434, 0.7652, 0.6434, 0.7642, 0.6435, 0.7656, 0.6424, 0.7659, 0.6427, 0.7647, 0.6432, 0.7659, 0.6431, 0.7656, 0.6434, 0.7674, 0.6434, 0.7652, 0.6424, 0.7656, 0.6424, 0.7652, 0.6434, 0.7644, 0.6434, 0.7649, 0.6431, 0.7659, 0.6431, 0.7644, 0.6434, 0.7667, 0.6423, 0.7659, 0.6431, 0.7667, 0.6423, 0.7671, 0.6427, 0.7659, 0.6431, 0.7671, 0.6431, 0.7667, 0.6435, 0.7659, 0.6431, 0.7667, 0.6435, 0.7663, 0.6435, 0.7641, 0.6394, 0.7641, 0.6413, 0.7637, 0.6413, 0.7681, 0.6395, 0.7678, 0.6414, 0.7674, 0.6413, 0.7674, 0.6424, 0.7674, 0.6413, 0.7656, 0.6414, 0.7659, 0.6394, 0.7656, 0.6414, 0.7652, 0.6413, 0.7652, 0.6413, 0.7663, 0.6404, 0.7681, 0.6431, 0.7663, 0.6404, 0.7667, 0.6403, 0.7678, 0.6434, 0.7667, 0.6403, 0.767, 0.6402, 0.7645, 0.6394, 0.767, 0.6402, 0.7641, 0.6413, 0.7641, 0.6394, 0.8623, 0.6101, 0.8625, 0.6095, 0.8623, 0.6094, 0.8622, 0.6086, 0.8623, 0.6088, 0.8619, 0.6094, 0.8626, 0.6094, 0.8625, 0.6088, 0.8618, 0.6094, 0.8629, 0.6102, 0.8626, 0.6102, 0.8623, 0.6094, 0.8622, 0.6086, 0.8619, 0.6094, 0.8618, 0.6096, 0.8623, 0.6091, 0.8618, 0.6094, 0.8619, 0.6094, 0.8619, 0.6094, 0.8618, 0.6094, 0.8623, 0.6094, 0.8625, 0.6088, 0.8623, 0.6094, 0.8618, 0.6094, 0.7656, 0.6434, 0.7639, 0.6434, 0.7652, 0.6433, 0.7659, 0.6431, 0.7659, 0.6427, 0.7637, 0.6432, 0.7656, 0.6434, 0.7648, 0.6425, 0.7639, 0.6434, 0.7649, 0.6431, 0.7644, 0.6434, 0.7643, 0.6431, 0.7649, 0.6427, 0.7643, 0.6431, 0.7649, 0.6425, 0.7659, 0.6427, 0.7656, 0.6424, 0.7663, 0.6435, 0.7656, 0.6434, 0.7659, 0.6431, 0.7648, 0.6425, 0.7671, 0.6427, 0.7674, 0.6424, 0.7645, 0.6436, 0.7642, 0.6432, 0.7659, 0.6427, 0.7659, 0.6431, 0.7674, 0.6434, 0.7671, 0.6431, 0.7649, 0.6427, 0.7671, 0.6431, 0.7671, 0.6427, 0.7649, 0.6431, 0.7647, 0.6438, 0.7656, 0.6434, 0.7645, 0.6436, 0.7642, 0.6432, 0.7642, 0.6435, 0.7656, 0.6424, 0.7647, 0.6432, 0.7659, 0.6431, 0.7656, 0.6434, 0.7674, 0.6434, 0.7649, 0.6425, 0.7656, 0.6424, 0.7663, 0.6435, 0.7659, 0.6427, 0.7663, 0.6423, 0.7663, 0.6435, 0.7663, 0.6423, 0.7639, 0.6434, 0.7663, 0.6435, 0.7639, 0.6434, 0.7648, 0.6425, 0.7663, 0.6435, 0.7648, 0.6425, 0.7667, 0.6435, 0.7663, 0.6435, 0.7649, 0.6425, 0.7659, 0.6427, 0.7641, 0.6394, 0.7641, 0.6413, 0.7637, 0.6413, 0.7681, 0.6395, 0.7678, 0.6414, 0.7674, 0.6413, 0.7674, 0.6424, 0.7674, 0.6413, 0.7656, 0.6414, 0.7659, 0.6394, 0.7656, 0.6414, 0.7652, 0.6413, 0.7652, 0.6413, 0.7663, 0.6404, 0.7681, 0.6431, 0.7663, 0.6404, 0.7667, 0.6403, 0.7678, 0.6434, 0.7667, 0.6403, 0.767, 0.6402, 0.7645, 0.6394, 0.767, 0.6402, 0.7641, 0.6413, 0.7641, 0.6394, 0.8629, 0.6102, 0.8627, 0.6096, 0.8627, 0.6088, 0.8626, 0.6102, 0.8623, 0.6101, 0.8623, 0.6095, 0.8622, 0.6086, 0.8623, 0.6088, 0.8617, 0.609, 0.8623, 0.6091, 0.8622, 0.6094, 0.8627, 0.6088, 0.8622, 0.6086, 0.8619, 0.6096, 0.8623, 0.6095, 0.8623, 0.6088, 0.8623, 0.6091, 0.8617, 0.609, 0.8617, 0.609, 0.8619, 0.6095, 0.8619, 0.6096, 0.8627, 0.6096, 0.8623, 0.6095, 0.8619, 0.6095, 0.8617, 0.609, 0.8627, 0.6088, 0.8619, 0.6095, 0.7652, 0.6434, 0.7656, 0.6434, 0.7639, 0.6435, 0.7649, 0.6431, 0.7644, 0.6434, 0.7659, 0.6427, 0.7644, 0.6426, 0.7649, 0.6427, 0.7659, 0.6427, 0.7656, 0.6424, 0.7638, 0.6437, 0.7653, 0.6428, 0.7656, 0.6434, 0.7659, 0.6431, 0.7648, 0.6423, 0.7652, 0.6434, 0.7639, 0.6435, 0.7639, 0.6429, 0.7674, 0.6424, 0.7652, 0.6434, 0.7649, 0.6431, 0.7642, 0.6432, 0.7653, 0.6428, 0.7659, 0.6431, 0.7671, 0.6431, 0.7649, 0.6427, 0.7645, 0.6426, 0.7671, 0.6427, 0.7649, 0.6431, 0.7649, 0.6427, 0.7674, 0.6424, 0.7647, 0.6438, 0.7656, 0.6434, 0.7642, 0.6432, 0.7642, 0.6435, 0.7656, 0.6424, 0.7647, 0.6432, 0.7659, 0.6431, 0.7656, 0.6434, 0.7647, 0.6423, 0.7674, 0.6434, 0.7645, 0.6426, 0.7644, 0.6426, 0.7652, 0.6424, 0.7649, 0.6427, 0.7659, 0.6427, 0.7653, 0.6428, 0.7663, 0.6435, 0.7641, 0.6394, 0.7641, 0.6413, 0.7637, 0.6413, 0.7681, 0.6395, 0.7678, 0.6414, 0.7674, 0.6413, 0.7674, 0.6424, 0.7674, 0.6413, 0.7656, 0.6414, 0.7659, 0.6394, 0.7656, 0.6414, 0.7652, 0.6413, 0.7652, 0.6413, 0.7663, 0.6404, 0.7681, 0.6431, 0.7663, 0.6404, 0.7667, 0.6403, 0.7678, 0.6434, 0.7667, 0.6403, 0.767, 0.6402, 0.7645, 0.6394, 0.767, 0.6402, 0.7641, 0.6413, 0.7641, 0.6394, 0.8626, 0.6094, 0.8629, 0.6102, 0.8626, 0.6087, 0.8626, 0.6102, 0.8623, 0.6101, 0.8621, 0.6095, 0.8622, 0.6086, 0.8623, 0.6088, 0.8618, 0.6093, 0.8623, 0.6091, 0.8622, 0.6094, 0.8617, 0.6091, 0.8622, 0.6094, 0.8626, 0.6094, 0.8626, 0.6087, 0.8629, 0.6102, 0.8626, 0.6102, 0.8627, 0.6094, 0.8623, 0.6101, 0.8622, 0.6086, 0.8621, 0.6095, 0.8623, 0.6088, 0.8623, 0.6091, 0.8617, 0.6091, 0.8618, 0.6093, 0.8626, 0.6087, 0.8627, 0.6094, 0.8621, 0.6095, 0.8618, 0.6093, 0.8627, 0.6094, 0.7659, 0.6427, 0.7637, 0.6435, 0.7638, 0.6429, 0.7652, 0.6434, 0.7656, 0.6434, 0.7639, 0.6437, 0.7649, 0.6427, 0.7643, 0.6433, 0.7649, 0.6425, 0.7656, 0.6434, 0.7659, 0.6431, 0.7648, 0.6423, 0.7649, 0.6431, 0.7652, 0.6434, 0.7639, 0.6434, 0.7671, 0.6427, 0.7674, 0.6424, 0.7652, 0.6434, 0.7642, 0.6429, 0.7642, 0.6432, 0.7659, 0.6427, 0.7674, 0.6434, 0.7671, 0.6431, 0.7649, 0.6427, 0.7671, 0.6427, 0.7649, 0.6431, 0.7649, 0.6427, 0.7674, 0.6424, 0.7647, 0.6438, 0.7656, 0.6434, 0.7642, 0.6432, 0.7642, 0.6435, 0.7656, 0.6424, 0.7647, 0.6436, 0.7647, 0.6432, 0.7659, 0.6431, 0.7674, 0.6434, 0.7649, 0.6425, 0.7656, 0.6424, 0.7671, 0.6427, 0.7643, 0.6433, 0.7667, 0.6423, 0.7671, 0.6427, 0.7671, 0.6431, 0.7637, 0.6435, 0.7671, 0.6427, 0.7649, 0.6425, 0.7643, 0.6433, 0.7641, 0.6394, 0.7641, 0.6413, 0.7637, 0.6413, 0.7681, 0.6395, 0.7678, 0.6414, 0.7674, 0.6413, 0.7674, 0.6424, 0.7674, 0.6413, 0.7656, 0.6414, 0.7659, 0.6394, 0.7656, 0.6414, 0.7652, 0.6413, 0.7652, 0.6413, 0.7663, 0.6404, 0.7681, 0.6431, 0.7663, 0.6404, 0.7667, 0.6403, 0.7678, 0.6434, 0.7667, 0.6403, 0.767, 0.6402, 0.7645, 0.6394, 0.767, 0.6402, 0.7641, 0.6413, 0.7641, 0.6394, 0.8626, 0.6089, 0.8629, 0.6102, 0.8627, 0.6096, 0.8625, 0.6094, 0.8626, 0.6089, 0.8622, 0.6094, 0.8623, 0.6101, 0.862, 0.6095, 0.8627, 0.6096, 0.8622, 0.6086, 0.8623, 0.6088, 0.8617, 0.6088, 0.8629, 0.6102, 0.8626, 0.6102, 0.8627, 0.6096, 0.8623, 0.6101, 0.8622, 0.6086, 0.8617, 0.6088, 0.8623, 0.6088, 0.8623, 0.6091, 0.8617, 0.6091, 0.8617, 0.6088, 0.8618, 0.6094, 0.862, 0.6095, 0.8617, 0.6091, 0.8626, 0.6089, 0.8624, 0.6094, 0.7659, 0.6427, 0.7637, 0.6432, 0.7638, 0.6429, 0.7649, 0.6431, 0.7644, 0.6434, 0.7643, 0.6431, 0.7652, 0.6424, 0.7649, 0.6427, 0.7643, 0.6431, 0.7656, 0.6424, 0.7652, 0.6427, 0.7637, 0.6432, 0.7656, 0.6434, 0.7659, 0.6431, 0.7648, 0.6423, 0.7652, 0.6434, 0.7639, 0.6435, 0.7639, 0.6429, 0.7674, 0.6424, 0.7652, 0.6434, 0.7649, 0.6431, 0.7642, 0.6432, 0.7659, 0.6427, 0.7659, 0.6431, 0.7671, 0.6431, 0.7649, 0.6427, 0.7652, 0.6424, 0.7671, 0.6427, 0.7649, 0.6431, 0.7649, 0.6427, 0.7647, 0.6438, 0.7656, 0.6434, 0.7652, 0.6434, 0.7642, 0.6435, 0.7656, 0.6424, 0.7659, 0.6427, 0.7647, 0.6436, 0.7647, 0.6432, 0.7659, 0.6431, 0.7674, 0.6434, 0.7652, 0.6424, 0.7656, 0.6424, 0.7652, 0.6427, 0.7659, 0.6427, 0.7663, 0.6423, 0.7652, 0.6427, 0.7669, 0.6425, 0.7671, 0.6431, 0.7641, 0.6394, 0.7641, 0.6413, 0.7637, 0.6413, 0.7681, 0.6395, 0.7678, 0.6414, 0.7674, 0.6413, 0.7674, 0.6424, 0.7674, 0.6413, 0.7656, 0.6414, 0.7659, 0.6394, 0.7656, 0.6414, 0.7652, 0.6413, 0.7652, 0.6413, 0.7663, 0.6404, 0.7681, 0.6431, 0.7663, 0.6404, 0.7667, 0.6403, 0.7678, 0.6434, 0.7667, 0.6403, 0.767, 0.6402, 0.7645, 0.6394, 0.767, 0.6402, 0.7641, 0.6413, 0.7641, 0.6394, 0.8629, 0.6102, 0.862, 0.6094, 0.8627, 0.6088, 0.8623, 0.6091, 0.8622, 0.6094, 0.8627, 0.6088, 0.8629, 0.6102, 0.8626, 0.6101, 0.8621, 0.6095, 0.8623, 0.6101, 0.8622, 0.6086, 0.8619, 0.6095, 0.8623, 0.6091, 0.8619, 0.6095, 0.8619, 0.6095, 0.8619, 0.6095, 0.862, 0.6094, 0.8619, 0.6095, 0.8621, 0.6095, 0.8619, 0.6095, 0.862, 0.6094, 0.7644, 0.6423, 0.7652, 0.6424, 0.7659, 0.6431, 0.764, 0.6434, 0.7652, 0.6433, 0.7656, 0.6434, 0.7659, 0.6431, 0.7659, 0.6427, 0.7637, 0.6432, 0.764, 0.6434, 0.7656, 0.6434, 0.7639, 0.6437, 0.7644, 0.6431, 0.7649, 0.6431, 0.7644, 0.6434, 0.7659, 0.6431, 0.7648, 0.6423, 0.7648, 0.6428, 0.7674, 0.6424, 0.7645, 0.6436, 0.7649, 0.6431, 0.7642, 0.6432, 0.7659, 0.6427, 0.7659, 0.6431, 0.7674, 0.6434, 0.7671, 0.6431, 0.7645, 0.6429, 0.7671, 0.6427, 0.7649, 0.6431, 0.7645, 0.6429, 0.7647, 0.6438, 0.7656, 0.6434, 0.7645, 0.6436, 0.7642, 0.6432, 0.7642, 0.6435, 0.7641, 0.6435, 0.7647, 0.6432, 0.7659, 0.6431, 0.7656, 0.6434, 0.7674, 0.6434, 0.7652, 0.6424, 0.7645, 0.6423, 0.7652, 0.6424, 0.7644, 0.6423, 0.7656, 0.6424, 0.7649, 0.6431, 0.7644, 0.6431, 0.7649, 0.6427, 0.7659, 0.6431, 0.7644, 0.6431, 0.7663, 0.6423, 0.7659, 0.6431, 0.764, 0.6434, 0.7671, 0.6427, 0.7659, 0.6431, 0.7671, 0.6427, 0.7671, 0.6431, 0.7659, 0.6431, 0.7671, 0.6431, 0.7667, 0.6435, 0.7641, 0.6394, 0.7641, 0.6413, 0.7637, 0.6413, 0.7681, 0.6395, 0.7678, 0.6414, 0.7674, 0.6413, 0.7674, 0.6424, 0.7674, 0.6413, 0.7656, 0.6414, 0.7659, 0.6394, 0.7656, 0.6414, 0.7652, 0.6413, 0.7652, 0.6413, 0.7663, 0.6404, 0.7681, 0.6431, 0.7663, 0.6404, 0.7667, 0.6403, 0.7678, 0.6434, 0.7667, 0.6403, 0.767, 0.6402, 0.7645, 0.6394, 0.767, 0.6402, 0.7641, 0.6413, 0.7641, 0.6394, 0.8629, 0.6102, 0.8627, 0.6095, 0.862, 0.6094, 0.8623, 0.6101, 0.8619, 0.6095, 0.8627, 0.6095, 0.8622, 0.6086, 0.8623, 0.6088, 0.8617, 0.609, 0.8622, 0.6094, 0.862, 0.6094, 0.8617, 0.609, 0.8622, 0.6094, 0.8626, 0.6094, 0.862, 0.6094, 0.8623, 0.6088, 0.8623, 0.6091, 0.8617, 0.609, 0.8617, 0.609, 0.862, 0.6094, 0.8619, 0.6095, 0.764, 0.6434, 0.7652, 0.6433, 0.7656, 0.6434, 0.7659, 0.6431, 0.7659, 0.6427, 0.7637, 0.6432, 0.764, 0.6434, 0.7656, 0.6434, 0.7639, 0.6437, 0.7649, 0.6427, 0.7643, 0.6433, 0.7644, 0.6426, 0.7656, 0.6424, 0.7638, 0.6437, 0.7637, 0.6432, 0.7659, 0.6431, 0.7648, 0.6423, 0.7671, 0.6427, 0.7671, 0.6427, 0.7674, 0.6424, 0.7645, 0.6436, 0.7642, 0.6432, 0.7659, 0.6427, 0.7659, 0.6431, 0.7671, 0.6431, 0.7649, 0.6427, 0.7645, 0.6426, 0.7671, 0.6431, 0.7671, 0.6427, 0.7649, 0.6431, 0.7647, 0.6438, 0.7656, 0.6434, 0.7645, 0.6436, 0.7642, 0.6435, 0.7656, 0.6424, 0.7659, 0.6427, 0.7647, 0.6436, 0.7647, 0.6432, 0.7659, 0.6431, 0.7647, 0.6423, 0.7674, 0.6434, 0.7645, 0.6426, 0.7649, 0.6427, 0.7644, 0.6426, 0.7652, 0.6424, 0.7671, 0.6427, 0.7644, 0.6426, 0.7643, 0.6433, 0.7641, 0.6394, 0.7641, 0.6413, 0.7637, 0.6413, 0.7681, 0.6395, 0.7678, 0.6414, 0.7674, 0.6413, 0.7674, 0.6424, 0.7674, 0.6413, 0.7656, 0.6414, 0.7659, 0.6394, 0.7656, 0.6414, 0.7652, 0.6413, 0.7652, 0.6413, 0.7663, 0.6404, 0.7681, 0.6431, 0.7663, 0.6404, 0.7667, 0.6403, 0.7678, 0.6434, 0.7667, 0.6403, 0.767, 0.6402, 0.7645, 0.6394, 0.767, 0.6402, 0.7641, 0.6413, 0.7641, 0.6394, 0.8629, 0.6102, 0.8627, 0.6094, 0.862, 0.6093, 0.8626, 0.6102, 0.8623, 0.6101, 0.8626, 0.6096, 0.8623, 0.6088, 0.8619, 0.6094, 0.8619, 0.6095, 0.8622, 0.6094, 0.862, 0.6093, 0.8619, 0.6094, 0.8629, 0.6102, 0.8626, 0.6102, 0.8626, 0.6096, 0.8622, 0.6086, 0.8619, 0.6095, 0.8626, 0.6096, 0.8623, 0.6088, 0.8623, 0.6091, 0.8619, 0.6094, 0.862, 0.6093, 0.8627, 0.6094, 0.8619, 0.6094, 0.8626, 0.6096, 0.8619, 0.6095, 0.8627, 0.6094, 0.7652, 0.6424, 0.7643, 0.6426, 0.7644, 0.6423, 0.7659, 0.6427, 0.7638, 0.6429, 0.7658, 0.6431, 0.7659, 0.6427, 0.7637, 0.6432, 0.7638, 0.6429, 0.7656, 0.6434, 0.7639, 0.6437, 0.7639, 0.6434, 0.7649, 0.6431, 0.7644, 0.6434, 0.7659, 0.6427, 0.7649, 0.6427, 0.7659, 0.6427, 0.7643, 0.6426, 0.7656, 0.6424, 0.7638, 0.6437, 0.7637, 0.6432, 0.7652, 0.6434, 0.7639, 0.6434, 0.7639, 0.6429, 0.7674, 0.6424, 0.7652, 0.6434, 0.7649, 0.6431, 0.7642, 0.6432, 0.7659, 0.6427, 0.7641, 0.6429, 0.7671, 0.6431, 0.7649, 0.6427, 0.7652, 0.6424, 0.7671, 0.6427, 0.7649, 0.6431, 0.7649, 0.6427, 0.7647, 0.6438, 0.7656, 0.6434, 0.7652, 0.6434, 0.7642, 0.6435, 0.7656, 0.6424, 0.7659, 0.6427, 0.7647, 0.6432, 0.7648, 0.6432, 0.7656, 0.6434, 0.7674, 0.6434, 0.7652, 0.6424, 0.7656, 0.6424, 0.7659, 0.6427, 0.7663, 0.6423, 0.7667, 0.6423, 0.7659, 0.6427, 0.7638, 0.6429, 0.7667, 0.6435, 0.7659, 0.6427, 0.7663, 0.6435, 0.7659, 0.6431, 0.7641, 0.6394, 0.7641, 0.6413, 0.7637, 0.6413, 0.7681, 0.6395, 0.7678, 0.6414, 0.7674, 0.6413, 0.7674, 0.6424, 0.7674, 0.6413, 0.7656, 0.6414, 0.7659, 0.6394, 0.7656, 0.6414, 0.7652, 0.6413, 0.7652, 0.6413, 0.7663, 0.6404, 0.7681, 0.6431, 0.7663, 0.6404, 0.7667, 0.6403, 0.7678, 0.6434, 0.7667, 0.6403, 0.767, 0.6402, 0.7645, 0.6394, 0.767, 0.6402, 0.7641, 0.6413, 0.7641, 0.6394, 0.8622, 0.6086, 0.8623, 0.6088, 0.8619, 0.6094, 0.8623, 0.6091, 0.8622, 0.6094, 0.8618, 0.6094, 0.8626, 0.6094, 0.8621, 0.6093, 0.8618, 0.6094, 0.8626, 0.6102, 0.8622, 0.6095, 0.8621, 0.6093, 0.8622, 0.6086, 0.8619, 0.6094, 0.8622, 0.6095, 0.8623, 0.6091, 0.8618, 0.6094, 0.8619, 0.6094, 0.8619, 0.6094, 0.8618, 0.6094, 0.8621, 0.6093, 0.8622, 0.6095, 0.8619, 0.6094, 0.8621, 0.6093, 0.7652, 0.6424, 0.7643, 0.6426, 0.7644, 0.6423, 0.7659, 0.6427, 0.7667, 0.6435, 0.7638, 0.6429, 0.7656, 0.6434, 0.7639, 0.6437, 0.7639, 0.6434, 0.7649, 0.6431, 0.7644, 0.6434, 0.7643, 0.6431, 0.7649, 0.6427, 0.7643, 0.6431, 0.7643, 0.6426, 0.7656, 0.6424, 0.7638, 0.6437, 0.7667, 0.6435, 0.7659, 0.6431, 0.7648, 0.6423, 0.7648, 0.6428, 0.7652, 0.6434, 0.7639, 0.6434, 0.7639, 0.6429, 0.7674, 0.6424, 0.7652, 0.6434, 0.7649, 0.6431, 0.7642, 0.6432, 0.7659, 0.6427, 0.7659, 0.6431, 0.7671, 0.6431, 0.7649, 0.6427, 0.7652, 0.6424, 0.7671, 0.6427, 0.7649, 0.6431, 0.7649, 0.6427, 0.7647, 0.6438, 0.7656, 0.6434, 0.7652, 0.6434, 0.7642, 0.6435, 0.7656, 0.6424, 0.7659, 0.6427, 0.7647, 0.6432, 0.7659, 0.6431, 0.7656, 0.6434, 0.7674, 0.6434, 0.7652, 0.6424, 0.7656, 0.6424, 0.7667, 0.6435, 0.7659, 0.6427, 0.7663, 0.6423, 0.7667, 0.6435, 0.7663, 0.6423, 0.7667, 0.6423, 0.7667, 0.6435, 0.7659, 0.6431, 0.7659, 0.6427])
me_cylinder_007.materials.append(mat_material)
me_cylinder_007.use_remesh_fix_poles = True
me_cylinder_007.use_remesh_preserve_attributes = False
me_cylinder_007.update()

# ---- objects
ob_9mm = bpy.data.objects.new('9mm', me_cylinder_007)

# ---- transforms, parenting, visibility, modifiers, constraints
ob_9mm.location = (0.0, 0.0, 0.0)

# ---- collection membership
col_collection.objects.link(ob_9mm)

# ---- scene / render settings (as saved in the file)
scene.frame_start = 1; scene.frame_end = 250; scene.frame_set(1)
scene.render.engine = 'BLENDER_EEVEE_NEXT'
scene.cycles.sampling_pattern = 'TABULATED_SOBOL'
scene.cycles.use_light_tree = False
scene.view_settings.view_transform = 'Filmic'
bpy.context.view_layer.update()

# ---- added for rendering (the .blend has no active camera and no usable light): camera, sun
cam_auto = bpy.data.cameras.new('AutoCamera')
cam_auto.lens = 50.0
cam_auto.sensor_width = 36.0
cam_auto.clip_end = 1000.0
ob_auto_camera = bpy.data.objects.new('AutoCamera', cam_auto)
scene.collection.objects.link(ob_auto_camera)
ob_auto_camera.location = (0.181345, -0.221099, 0.158915)
ob_auto_camera.rotation_euler = (1.09748, -7.21219e-08, 0.694738)
scene.camera = ob_auto_camera
light_auto_sun = bpy.data.lights.new('AutoSun', 'SUN')
light_auto_sun.energy = 3.0
light_auto_sun.angle = 0.0523599
ob_auto_sun = bpy.data.objects.new('AutoSun', light_auto_sun)
scene.collection.objects.link(ob_auto_sun)
ob_auto_sun.rotation_euler = (0.872665, 0.174533, 0.523599)
bpy.context.view_layer.update()
